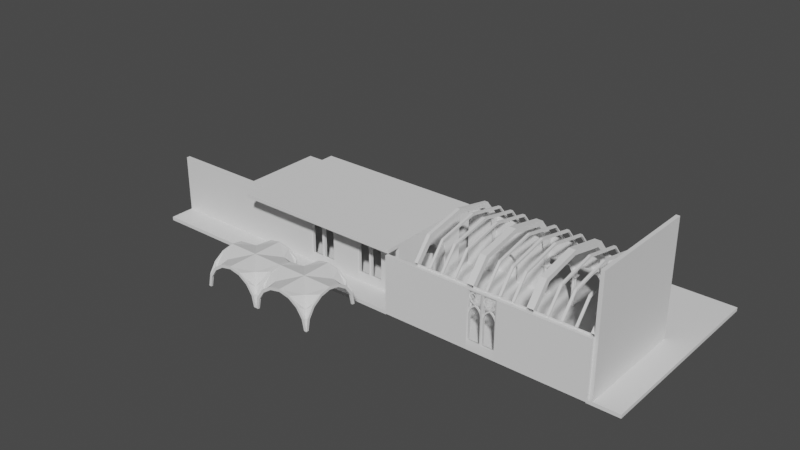 # Source: Kastel.blend  (saved by Blender 2.93.20; exported with 4.5.12 LTS)
import bpy
from mathutils import Matrix  # noqa: F401  (used for matrix-valued properties, if any)

bpy.ops.wm.read_factory_settings(use_empty=True)
scene = bpy.context.scene
scene.name = 'Scene'

# ---- collections
col_modular = bpy.data.collections.new('Modular'); scene.collection.children.link(col_modular)
col_export = bpy.data.collections.new('Export'); col_modular.children.link(col_export)
col_testing = bpy.data.collections.new('Testing'); col_modular.children.link(col_testing)
col_ref = bpy.data.collections.new('Ref'); scene.collection.children.link(col_ref)

# ---- images (referenced by path relative to the original .blend; pixels are not part of the script)
import os
ASSET_DIR = os.environ.get("B2B_ASSET_DIR", "")  # directory of the original .blend (textures are referenced by path, not embedded)
HERE = os.path.dirname(os.path.abspath(__file__))  # packed textures are extracted next to this script under _unpacked/

def load_image(name, relpath, width, height, colorspace="sRGB"):
    """Load a texture the original file referenced (path relative to the .blend, or extracted next to this script)."""
    p = next((c for c in (os.path.join(HERE, relpath), os.path.join(ASSET_DIR, relpath)) if relpath and os.path.exists(c)), "")
    if p:
        img = bpy.data.images.load(p, check_existing=True)
        img.name = name
    else:  # same state as the original file: an image datablock whose file is absent (Cycles renders it pink)
        img = bpy.data.images.new(name, width, height)
        img.source = "FILE"
        img.filepath = "//" + (relpath or name)
    img.colorspace_settings.name = colorspace
    return img
img_abandoned_slipway_8k_hdr = load_image('abandoned_slipway_8k.hdr', 'abandoned_slipway_8k.hdr', 1024, 1024, 'Linear Rec.709')

# ---- node groups
ng_auto_smooth = bpy.data.node_groups.new('Auto Smooth', 'GeometryNodeTree')
_s = ng_auto_smooth.interface.new_socket(name='Geometry', in_out='OUTPUT', socket_type='NodeSocketGeometry')
_s = ng_auto_smooth.interface.new_socket(name='Geometry', in_out='INPUT', socket_type='NodeSocketGeometry')
_s = ng_auto_smooth.interface.new_socket(name='Angle', in_out='INPUT', socket_type='NodeSocketFloat')
_s.subtype = 'ANGLE'
_s.min_value = 0.0
_s.max_value = 3.142
ng_auto_smooth.is_modifier = True
_N = ng_auto_smooth.nodes; _L = ng_auto_smooth.links
n0 = _N.new('NodeGroupOutput'); n0.name = 'Group Output'; n0.location = (480, -100)
n1 = _N.new('NodeGroupInput'); n1.name = 'Group Input'; n1.location = (-420, -300)
n2 = _N.new('NodeGroupInput'); n2.name = 'Group Input.001'; n2.location = (-60, -100)
n3 = _N.new('GeometryNodeSetShadeSmooth'); n3.name = 'Set Shade Smooth'; n3.location = (120, -100)
n3.domain = 'EDGE'
n4 = _N.new('GeometryNodeSetShadeSmooth'); n4.name = 'Set Shade Smooth.001'; n4.location = (300, -100)
n5 = _N.new('GeometryNodeInputMeshEdgeAngle'); n5.name = 'Edge Angle'; n5.location = (-420, -220)
n6 = _N.new('GeometryNodeInputEdgeSmooth'); n6.name = 'Is Edge Smooth'; n6.location = (-60, -160)
n7 = _N.new('GeometryNodeInputShadeSmooth'); n7.name = 'Is Face Smooth'; n7.location = (-240, -340)
n8 = _N.new('FunctionNodeBooleanMath'); n8.name = 'Boolean Math'; n8.location = (-60, -220)
n9 = _N.new('FunctionNodeCompare'); n9.name = 'Compare'; n9.location = (-240, -180)
n9.operation = 'LESS_EQUAL'
_L.new(n5.outputs[0], n9.inputs[0])
_L.new(n4.outputs[0], n0.inputs[0])
_L.new(n1.outputs[1], n9.inputs[1])
_L.new(n9.outputs[0], n8.inputs[0])
_L.new(n7.outputs[0], n8.inputs[1])
_L.new(n2.outputs[0], n3.inputs[0])
_L.new(n6.outputs[0], n3.inputs[1])
_L.new(n3.outputs[0], n4.inputs[0])
_L.new(n8.outputs[0], n3.inputs[2])
n0.is_active_output = True

# ---- world
world_world = bpy.data.worlds.new('World'); scene.world = world_world
world_world.use_nodes = True; world_world.node_tree.nodes.clear()
_N = world_world.node_tree.nodes; _L = world_world.node_tree.links
n0 = _N.new('ShaderNodeMapping'); n0.name = 'Mapping'; n0.location = (27, 394)
n0.inputs[2].default_value = (-1.571, 0.0, 0.0)
n1 = _N.new('ShaderNodeTexCoord'); n1.name = 'Texture Coordinate'; n1.location = (-270, 355)
n2 = _N.new('ShaderNodeOutputWorld'); n2.name = 'World Output'; n2.location = (794, 319)
n3 = _N.new('ShaderNodeBackground'); n3.name = 'Background'; n3.location = (574, 296)
n3.inputs[0].default_value = (0.05509, 0.05509, 0.05509, 1.0)
n4 = _N.new('ShaderNodeTexImage'); n4.name = 'Image Texture'; n4.location = (247, 321)
n4.image = img_abandoned_slipway_8k_hdr
_L.new(n0.outputs[0], n4.inputs[0])
_L.new(n1.outputs[0], n0.inputs[0])
_L.new(n3.outputs[0], n2.inputs[0])
n2.is_active_output = True
world_world.use_sun_shadow = False
world_world.sun_shadow_jitter_overblur = 0.0

# ---- meshes
me_cube = bpy.data.meshes.new('Cube')
me_cube.from_pydata([(-1.0, -1.0, -0.25), (-1.0, -1.0, 0.0), (-1.0, 1.0, -0.25), (-1.0, 1.0, 0.0), (1.0, -1.0, -0.25), (1.0, -1.0, 0.0), (1.0, 1.0, -0.25), (1.0, 1.0, 0.0)], [], [(0, 1, 3, 2), (2, 3, 7, 6), (6, 7, 5, 4), (4, 5, 1, 0), (2, 6, 4, 0), (7, 3, 1, 5)])
_uv = me_cube.uv_layers.new(name='UVMap')
_uv.uv.foreach_set('vector', [0.375, 0.0, 0.625, 0.0, 0.625, 0.25, 0.375, 0.25, 0.375, 0.25, 0.625, 0.25, 0.625, 0.5, 0.375, 0.5, 0.375, 0.5, 0.625, 0.5, 0.625, 0.75, 0.375, 0.75, 0.375, 0.75, 0.625, 0.75, 0.625, 1.0, 0.375, 1.0, 0.125, 0.5, 0.375, 0.5, 0.375, 0.75, 0.125, 0.75, 0.625, 0.5, 0.875, 0.5, 0.875, 0.75, 0.625, 0.75])
me_cube.use_remesh_fix_poles = True
me_cube.use_remesh_preserve_attributes = False
me_cube.update()
me_cube_001 = bpy.data.meshes.new('Cube.001')
me_cube_001.from_pydata([(-1.0, 0.0, -0.25), (-1.0, 0.0, 0.0), (-1.0, 2.0, -0.25), (-1.0, 2.0, 0.0), (1.0, 0.0, -0.25), (1.0, 0.0, 0.0), (1.0, 2.0, -0.25), (1.0, 2.0, 0.0)], [], [(0, 1, 3, 2), (2, 3, 7, 6), (6, 7, 5, 4), (4, 5, 1, 0), (2, 6, 4, 0), (7, 3, 1, 5)])
_uv = me_cube_001.uv_layers.new(name='UVMap')
_uv.uv.foreach_set('vector', [0.375, 0.0, 0.625, 0.0, 0.625, 0.25, 0.375, 0.25, 0.375, 0.25, 0.625, 0.25, 0.625, 0.5, 0.375, 0.5, 0.375, 0.5, 0.625, 0.5, 0.625, 0.75, 0.375, 0.75, 0.375, 0.75, 0.625, 0.75, 0.625, 1.0, 0.375, 1.0, 0.125, 0.5, 0.375, 0.5, 0.375, 0.75, 0.125, 0.75, 0.625, 0.5, 0.875, 0.5, 0.875, 0.75, 0.625, 0.75])
me_cube_001.use_remesh_fix_poles = True
me_cube_001.use_remesh_preserve_attributes = False
me_cube_001.update()
me_circle_001 = bpy.data.meshes.new('Circle.001')
me_circle_001.from_pydata([(0.0, 4.0, 0.5), (1.663, 2.689, 0.5), (1.8, 2.0, 0.5), (0.0, 3.8, 0.5), (2.0, 2.0, 0.5), (2.0, 2.765, 0.5), (1.414, 3.414, 0.5), (0.7654, 3.848, 0.5), (1.273, 3.273, 0.5), (0.6888, 3.663, 0.5), (0.0, 4.0, -0.5), (1.663, 2.689, -0.5), (1.8, 2.0, -0.5), (0.0, 3.8, -0.5), (2.0, 2.0, -0.5), (2.0, 2.765, -0.5), (1.414, 3.414, -0.5), (0.7654, 3.848, -0.5), (1.273, 3.273, -0.5), (0.6888, 3.663, -0.5), (0.0, 4.0, -1.192e-07), (1.414, 3.414, -1.192e-07), (0.7654, 3.848, -1.192e-07), (2.0, 2.765, -8.941e-08), (2.0, 4.0, -1.192e-07), (0.0, 6.0, -1.775e-07), (2.0, 6.0, -2.967e-07), (1.0, 6.0, -2.967e-07), (1.8, 2.344, 0.5), (2.0, 2.383, 0.5), (1.8, 2.344, -0.5), (2.0, 2.383, -0.5)], [], [(0, 3, 9, 7), (6, 8, 1, 5), (7, 9, 8, 6), (29, 28, 2, 4), (10, 17, 19, 13), (16, 15, 11, 18), (17, 16, 18, 19), (31, 14, 12, 30), (3, 13, 19, 9), (29, 31, 15, 23, 5), (9, 19, 18, 8), (5, 23, 15, 16, 6), (8, 18, 11, 1), (6, 16, 17, 7), (28, 30, 12, 2), (7, 17, 10, 0), (2, 12, 14, 4), (22, 21, 24), (21, 23, 24), (20, 22, 27, 25), (22, 24, 26, 27), (1, 11, 30, 28), (4, 14, 31, 29), (15, 31, 30, 11), (5, 1, 28, 29)])
me_circle_001.polygons.foreach_set('use_smooth', [True] * 25)
_uv = me_circle_001.uv_layers.new(name='UVMap')
_uv.uv.foreach_set('vector', [0.0, 0.0, 0.0, 0.0, 0.0, 0.0, 0.0, 0.0, 0.0, 0.0, 0.0, 0.0, 0.0, 0.0, 0.0, 0.0, 0.0, 0.0, 0.0, 0.0, 0.0, 0.0, 0.0, 0.0, 0.0, 0.0, 0.0, 0.0, 0.0, 0.0, 0.0, 0.0, 0.0, 0.0, 0.0, 0.0, 0.0, 0.0, 0.0, 0.0, 0.0, 0.0, 0.0, 0.0, 0.0, 0.0, 0.0, 0.0, 0.0, 0.0, 0.0, 0.0, 0.0, 0.0, 0.0, 0.0, 0.0, 0.0, 0.0, 0.0, 0.0, 0.0, 0.0, 0.0, 0.0, 0.0, 0.0, 0.0, 0.0, 0.0, 0.0, 0.0, 0.0, 0.0, 0.0, 0.0, 0.0, 0.0, 0.0, 0.0, 0.0, 0.0, 0.0, 0.0, 0.0, 0.0, 0.0, 0.0, 0.0, 0.0, 0.0, 0.0, 0.0, 0.0, 0.0, 0.0, 0.0, 0.0, 0.0, 0.0, 0.0, 0.0, 0.0, 0.0, 0.0, 0.0, 0.0, 0.0, 0.0, 0.0, 0.0, 0.0, 0.0, 0.0, 0.0, 0.0, 0.0, 0.0, 0.0, 0.0, 0.0, 0.0, 0.0, 0.0, 0.0, 0.0, 0.0, 0.0, 0.0, 0.0, 0.0, 0.0, 0.0, 0.0, 0.0, 0.0, 0.0, 0.0, 0.0, 0.0, 0.0, 0.0, 0.0, 0.0, 0.0, 0.0, 0.0, 0.0, 0.0, 0.0, 0.0, 0.0, 0.0, 0.0, 0.0, 0.0, 0.0, 0.0, 0.0, 0.0, 0.0, 0.0, 0.0, 0.0, 0.0, 0.0, 0.0, 0.0, 0.0, 0.0, 0.0, 0.0, 0.0, 0.0, 0.0, 0.0, 0.0, 0.0, 0.0, 0.0, 0.0, 0.0, 0.0, 0.0, 0.0, 0.0, 0.0, 0.0, 0.0, 0.0, 0.0, 0.0, 0.0, 0.0, 0.0, 0.0, 0.0, 0.0, 0.0, 0.0])
me_circle_001.use_remesh_fix_poles = True
me_circle_001.use_remesh_preserve_attributes = False
me_circle_001.update()
me_cube_003 = bpy.data.meshes.new('Cube.003')
me_cube_003.from_pydata([(-0.5, -0.5, -1.0), (-0.4001, -0.4001, -0.7157), (-0.5, 0.5, -1.0), (-0.4001, 0.4001, -0.7157), (0.5, -0.5, -1.0), (0.4001, -0.4001, -0.7157), (0.5, 0.5, -1.0), (0.4001, 0.4001, -0.7157), (-0.5, -0.5, -0.8301), (-0.5, 0.5, -0.8301), (0.5, 0.5, -0.8301), (0.5, -0.5, -0.8301), (-0.3841, -0.3841, 2.749), (-0.4417, -0.4417, 3.0), (-0.3841, 0.3841, 2.749), (-0.4417, 0.4417, 3.0), (0.3841, -0.3841, 2.749), (0.4417, -0.4417, 3.0), (0.3841, 0.3841, 2.749), (0.4417, 0.4417, 3.0), (-0.4417, -0.4417, 2.895), (-0.4417, 0.4417, 2.895), (0.4417, 0.4417, 2.895), (0.4417, -0.4417, 2.895), (8.5e-08, -0.00965, 3.0), (0.1321, -0.06435, 3.0), (0.1868, -0.1964, 3.0), (0.1321, -0.3285, 3.0), (8.5e-08, -0.3832, 3.0), (-0.1321, -0.3285, 3.0), (-0.1868, -0.1964, 3.0), (-0.1321, -0.06435, 3.0), (8.5e-08, -0.00965, -0.7157), (0.1321, -0.06435, -0.7157), (0.1868, -0.1964, -0.7157), (0.1321, -0.3285, -0.7157), (8.5e-08, -0.3832, -0.7157), (-0.1321, -0.3285, -0.7157), (-0.1868, -0.1964, -0.7157), (-0.1321, -0.06435, -0.7157), (8.5e-08, 0.00965, 3.0), (0.1321, 0.06435, 3.0), (0.1868, 0.1964, 3.0), (0.1321, 0.3285, 3.0), (8.5e-08, 0.3832, 3.0), (-0.1321, 0.3285, 3.0), (-0.1868, 0.1964, 3.0), (-0.1321, 0.06435, 3.0), (8.5e-08, 0.00965, -0.7157), (0.1321, 0.06435, -0.7157), (0.1868, 0.1964, -0.7157), (0.1321, 0.3285, -0.7157), (8.5e-08, 0.3832, -0.7157), (-0.1321, 0.3285, -0.7157), (-0.1868, 0.1964, -0.7157), (-0.1321, 0.06435, -0.7157)], [], [(0, 8, 9, 2), (2, 9, 10, 6), (6, 10, 11, 4), (4, 11, 8, 0), (2, 6, 4, 0), (7, 3, 1, 5), (1, 3, 9, 8), (3, 7, 10, 9), (7, 5, 11, 10), (5, 1, 8, 11), (20, 13, 15, 21), (21, 15, 19, 22), (22, 19, 17, 23), (23, 17, 13, 20), (14, 18, 16, 12), (19, 15, 13, 17), (16, 23, 20, 12), (18, 22, 23, 16), (14, 21, 22, 18), (12, 20, 21, 14), (32, 24, 25, 33), (33, 25, 26, 34), (34, 26, 27, 35), (35, 27, 28, 36), (36, 28, 29, 37), (37, 29, 30, 38), (25, 24, 31, 30, 29, 28, 27, 26), (38, 30, 31, 39), (39, 31, 24, 32), (48, 49, 41, 40), (49, 50, 42, 41), (50, 51, 43, 42), (51, 52, 44, 43), (52, 53, 45, 44), (53, 54, 46, 45), (41, 42, 43, 44, 45, 46, 47, 40), (54, 55, 47, 46), (55, 48, 40, 47)])
me_cube_003.polygons.foreach_set('use_smooth', [True] * 38)
_k = set([(1, 3), (1, 5), (3, 7), (5, 7), (8, 9), (8, 11), (9, 10), (10, 11), (20, 21), (20, 23), (21, 22), (22, 23)])
me_cube_003.attributes.new('sharp_edge', 'BOOLEAN', 'EDGE').data.foreach_set('value', [ (min(e.vertices), max(e.vertices)) in _k for e in me_cube_003.edges])
_uv = me_cube_003.uv_layers.new(name='UVMap')
_uv.uv.foreach_set('vector', [0.375, 0.0, 0.625, 0.0, 0.625, 0.25, 0.375, 0.25, 0.375, 0.25, 0.625, 0.25, 0.625, 0.5, 0.375, 0.5, 0.375, 0.5, 0.625, 0.5, 0.625, 0.75, 0.375, 0.75, 0.375, 0.75, 0.625, 0.75, 0.625, 1.0, 0.375, 1.0, 0.125, 0.5, 0.375, 0.5, 0.375, 0.75, 0.125, 0.75, 0.6614, 0.5364, 0.8386, 0.5364, 0.8386, 0.7136, 0.6614, 0.7136, 0.8386, 0.7136, 0.8386, 0.5364, 0.875, 0.5, 0.875, 0.75, 0.8386, 0.5364, 0.6614, 0.5364, 0.625, 0.5, 0.875, 0.5, 0.6614, 0.5364, 0.6614, 0.7136, 0.625, 0.75, 0.625, 0.5, 0.6614, 0.7136, 0.8386, 0.7136, 0.875, 0.75, 0.625, 0.75, 0.5201, 0.0, 0.625, 0.0, 0.625, 0.25, 0.5201, 0.25, 0.5201, 0.25, 0.625, 0.25, 0.625, 0.5, 0.5201, 0.5, 0.5201, 0.5, 0.625, 0.5, 0.625, 0.75, 0.5201, 0.75, 0.5201, 0.75, 0.625, 0.75, 0.625, 1.0, 0.5201, 1.0, 0.125, 0.5, 0.375, 0.5, 0.375, 0.75, 0.125, 0.75, 0.625, 0.5, 0.875, 0.5, 0.875, 0.75, 0.625, 0.75, 0.375, 0.75, 0.5201, 0.75, 0.5201, 1.0, 0.375, 1.0, 0.375, 0.5, 0.5201, 0.5, 0.5201, 0.75, 0.375, 0.75, 0.375, 0.25, 0.5201, 0.25, 0.5201, 0.5, 0.375, 0.5, 0.375, 0.0, 0.5201, 0.0, 0.5201, 0.25, 0.375, 0.25, 1.0, 0.5155, 1.0, 1.0, 0.875, 1.0, 0.875, 0.5155, 0.875, 0.5155, 0.875, 1.0, 0.75, 1.0, 0.75, 0.5155, 0.75, 0.5155, 0.75, 1.0, 0.625, 1.0, 0.625, 0.5155, 0.625, 0.5155, 0.625, 1.0, 0.5, 1.0, 0.5, 0.5155, 0.5, 0.5155, 0.5, 1.0, 0.375, 1.0, 0.375, 0.5155, 0.375, 0.5155, 0.375, 1.0, 0.25, 1.0, 0.25, 0.5155, 0.4197, 0.4197, 0.25, 0.49, 0.08029, 0.4197, 0.01, 0.25, 0.08029, 0.08029, 0.25, 0.01, 0.4197, 0.08029, 0.49, 0.25, 0.25, 0.5155, 0.25, 1.0, 0.125, 1.0, 0.125, 0.5155, 0.125, 0.5155, 0.125, 1.0, 0.0, 1.0, 0.0, 0.5155, 1.0, 0.5155, 0.875, 0.5155, 0.875, 1.0, 1.0, 1.0, 0.875, 0.5155, 0.75, 0.5155, 0.75, 1.0, 0.875, 1.0, 0.75, 0.5155, 0.625, 0.5155, 0.625, 1.0, 0.75, 1.0, 0.625, 0.5155, 0.5, 0.5155, 0.5, 1.0, 0.625, 1.0, 0.5, 0.5155, 0.375, 0.5155, 0.375, 1.0, 0.5, 1.0, 0.375, 0.5155, 0.25, 0.5155, 0.25, 1.0, 0.375, 1.0, 0.4197, 0.4197, 0.49, 0.25, 0.4197, 0.08029, 0.25, 0.01, 0.08029, 0.08029, 0.01, 0.25, 0.08029, 0.4197, 0.25, 0.49, 0.25, 0.5155, 0.125, 0.5155, 0.125, 1.0, 0.25, 1.0, 0.125, 0.5155, 0.0, 0.5155, 0.0, 1.0, 0.125, 1.0])
me_cube_003.use_remesh_fix_poles = True
me_cube_003.use_remesh_preserve_attributes = False
me_cube_003.update()
me_cylinder = bpy.data.meshes.new('Cylinder')
me_cylinder.from_pydata([(4.371e-08, 1.0, 1.0), (4.371e-08, 1.0, 0.0), (-1.0, 0.0, 0.0), (-0.7071, 0.7071, 0.0), (4.371e-08, 1.0, 0.8866), (-1.0, 0.0, 0.8866), (-0.7071, 0.7071, 0.8866), (7.451e-08, 0.9061, 0.8866), (5.96e-08, 0.9061, 1.0), (-0.6352, 0.6352, 1.0), (-0.9061, 0.0, 1.0), (-0.9061, 0.0, 0.8866), (-0.6352, 0.6352, 0.8866), (4.371e-08, 1.0, 0.04144), (-0.7071, 0.7071, 0.04144), (-1.0, 0.0, 0.04144), (-1.0, 0.0, 0.404), (-1.0, 0.0, 0.4825), (-0.7071, 0.7071, 0.404), (-0.7071, 0.7071, 0.4825), (4.371e-08, 1.0, 0.4825), (4.371e-08, 1.0, 0.404), (-0.07054, 1.0, 0.04144), (-0.7776, 0.7071, 0.04144), (-0.07054, 1.0, 0.8866), (-0.7776, 0.7071, 0.8866), (-1.071, 0.0, 0.8866), (-1.071, 0.0, 0.04144), (-1.071, 0.0, 0.404), (-0.7776, 0.7071, 0.4825), (-1.071, 0.0, 0.4825), (-0.7776, 0.7071, 0.404), (-0.07054, 1.0, 0.4825), (-0.07054, 1.0, 0.404), (1.0, 1.0, 0.9642), (1.0, 1.0, 1.0), (1.0, 0.974, 0.9642), (1.0, 0.974, 1.0), (-0.07054, 1.0, 1.0), (-0.7776, 0.7071, 1.0), (-1.071, 0.0, 1.0), (-0.07054, 1.0, 0.0), (-0.7776, 0.7071, 0.0), (-0.07054, 1.0, 0.6213), (-1.071, 0.0, 0.0), (-0.07054, 1.0, 0.2173), (-0.07054, 1.0, 0.1388), (-0.07054, 1.0, 0.7463)], [], [(6, 4, 7, 12), (2, 3, 14, 15), (17, 19, 29, 30), (11, 12, 9, 10), (12, 7, 8, 9), (5, 6, 12, 11), (7, 4, 34, 36), (6, 5, 26, 25), (13, 21, 33, 22), (19, 17, 16, 18), (20, 19, 18, 21), (4, 6, 25, 24), (3, 1, 13, 14), (19, 20, 32, 29), (20, 4, 24, 32), (14, 13, 22, 23), (21, 18, 31, 33), (15, 14, 23, 27), (18, 16, 28, 31), (34, 35, 37, 36), (0, 8, 37, 35), (4, 0, 35, 34), (8, 7, 36, 37), (24, 25, 39, 38), (25, 26, 40, 39), (29, 31, 28, 30), (32, 33, 31, 29), (23, 22, 41, 42), (22, 33, 46, 41), (24, 38, 47, 43), (33, 32, 45, 46), (32, 24, 43, 45), (27, 23, 42, 44), (10, 9, 39, 40), (9, 8, 38, 39), (0, 38, 8)])
_uv = me_cylinder.uv_layers.new(name='UVMap')
_uv.uv.foreach_set('vector', [0.125, 0.9716, 0.0, 0.9716, 0.0, 0.9716, 0.125, 0.9716, 0.25, 0.75, 0.125, 0.75, 0.125, 0.7604, 0.25, 0.7604, 0.25, 0.8706, 0.125, 0.8706, 0.125, 0.8706, 0.25, 0.8706, 0.25, 0.9716, 0.125, 0.9716, 0.125, 1.0, 0.25, 1.0, 0.125, 0.9716, 0.0, 0.9716, 0.0, 1.0, 0.125, 1.0, 0.25, 0.9716, 0.125, 0.9716, 0.125, 0.9716, 0.25, 0.9716, 0.0, 0.9716, 0.0, 0.9716, 0.0, 0.9716, 0.0, 0.9716, 0.125, 0.9716, 0.25, 0.9716, 0.25, 0.9716, 0.125, 0.9716, 0.0, 0.0, 0.0, 0.0, 0.0, 0.0, 0.0, 0.0, 0.125, 0.8706, 0.25, 0.8706, 0.25, 0.851, 0.125, 0.851, 0.0, 0.8706, 0.125, 0.8706, 0.125, 0.851, 0.0, 0.851, 0.0, 0.9716, 0.125, 0.9716, 0.125, 0.9716, 0.0, 0.9716, 0.125, 0.75, 0.0, 0.75, 0.0, 0.7604, 0.125, 0.7604, 0.125, 0.8706, 0.0, 0.8706, 0.0, 0.8706, 0.125, 0.8706, 0.0, 0.0, 0.0, 0.0, 0.0, 0.0, 0.0, 0.0, 0.125, 0.7604, 0.0, 0.7604, 0.0, 0.7604, 0.125, 0.7604, 0.0, 0.851, 0.125, 0.851, 0.125, 0.851, 0.0, 0.851, 0.25, 0.7604, 0.125, 0.7604, 0.125, 0.7604, 0.25, 0.7604, 0.125, 0.851, 0.25, 0.851, 0.25, 0.851, 0.125, 0.851, 0.0, 0.0, 0.0, 0.0, 0.0, 0.0, 0.0, 0.0, 0.0, 0.0, 0.0, 0.0, 0.0, 0.0, 0.0, 0.0, 0.0, 0.0, 0.0, 0.0, 0.0, 0.0, 0.0, 0.0, 0.0, 1.0, 0.0, 0.9716, 0.0, 0.9716, 0.0, 1.0, 0.0, 0.9716, 0.125, 0.9716, 0.125, 0.9716, 0.0, 0.9716, 0.125, 0.9716, 0.25, 0.9716, 0.25, 0.9716, 0.125, 0.9716, 0.125, 0.8706, 0.125, 0.851, 0.25, 0.851, 0.25, 0.8706, 0.0, 0.8706, 0.0, 0.851, 0.125, 0.851, 0.125, 0.8706, 0.125, 0.7604, 0.0, 0.7604, 0.0, 0.7604, 0.125, 0.7604, 0.0, 0.0, 0.0, 0.0, 0.0, 0.0, 0.0, 0.0, 0.0, 0.9716, 0.0, 0.9716, 0.0, 0.9716, 0.0, 0.9716, 0.0, 0.851, 0.0, 0.8706, 0.0, 0.8706, 0.0, 0.851, 0.0, 0.0, 0.0, 0.0, 0.0, 0.0, 0.0, 0.0, 0.25, 0.7604, 0.125, 0.7604, 0.125, 0.7604, 0.25, 0.7604, 0.25, 1.0, 0.125, 1.0, 0.125, 0.9716, 0.25, 0.9716, 0.125, 1.0, 0.0, 1.0, 0.0, 0.9716, 0.125, 0.9716, 0.0, 0.0, 0.0, 0.9716, 0.0, 1.0])
me_cylinder.use_remesh_fix_poles = True
me_cylinder.use_remesh_preserve_attributes = False
me_cylinder.update()
me_cube_015 = bpy.data.meshes.new('Cube.015')
me_cube_015.from_pydata([(-1.0, 0.0, -0.25), (-1.0, 0.0, 0.0), (-1.0, 2.0, -0.25), (-1.0, 2.0, 0.0), (1.0, 0.0, -0.25), (1.0, 0.0, 0.0), (1.0, 2.0, -0.25), (1.0, 2.0, 0.0)], [], [(0, 1, 3, 2), (2, 3, 7, 6), (6, 7, 5, 4), (4, 5, 1, 0), (2, 6, 4, 0), (7, 3, 1, 5)])
_uv = me_cube_015.uv_layers.new(name='UVMap')
_uv.uv.foreach_set('vector', [0.375, 0.0, 0.625, 0.0, 0.625, 0.25, 0.375, 0.25, 0.375, 0.25, 0.625, 0.25, 0.625, 0.5, 0.375, 0.5, 0.375, 0.5, 0.625, 0.5, 0.625, 0.75, 0.375, 0.75, 0.375, 0.75, 0.625, 0.75, 0.625, 1.0, 0.375, 1.0, 0.125, 0.5, 0.375, 0.5, 0.375, 0.75, 0.125, 0.75, 0.625, 0.5, 0.875, 0.5, 0.875, 0.75, 0.625, 0.75])
me_cube_015.use_remesh_fix_poles = True
me_cube_015.use_remesh_preserve_attributes = False
me_cube_015.update()
me_cube_017 = bpy.data.meshes.new('Cube.017')
me_cube_017.from_pydata([(2.0, 6.0, -8.742e-08), (2.0, 8.0, 0.0), (2.0, 0.0, 1.748e-07), (0.0, 6.0, -8.742e-08), (0.0, 8.0, 0.0), (1.865, 4.0, 5.261e-07), (1.723, 4.714, 4.01e-07), (1.319, 5.319, 2.148e-07), (0.7136, 5.723, -4.044e-09), (-8.151e-08, 5.865, -2.223e-07), (1.865, 0.0, 7.01e-07)], [], [(1, 4, 3, 0), (9, 8, 7, 6, 5, 10, 2, 0, 3)])
me_cube_017.polygons.foreach_set('use_smooth', [True] * 2)
_uv = me_cube_017.uv_layers.new(name='UVMap')
_uv.uv.foreach_set('vector', [0.625, 0.5, 0.75, 0.5, 0.75, 0.75, 0.625, 0.75, 0.0, 0.0, 0.0, 0.0, 0.0, 0.0, 0.0, 0.0, 0.0, 0.0, 0.0, 0.0, 0.0, 0.0, 0.625, 0.75, 0.75, 0.75])
me_cube_017.use_remesh_fix_poles = True
me_cube_017.use_remesh_preserve_attributes = False
me_cube_017.update()
me_cube_018 = bpy.data.meshes.new('Cube.018')
me_cube_018.from_pydata([(-3.576e-07, 4.0, 5.261e-07), (0.5462, 5.319, 2.148e-07), (1.151, 5.723, -4.044e-09), (-3.576e-07, 0.0, 7.01e-07), (0.1419, 4.714, 4.01e-07), (1.865, 5.865, -2.223e-07), (1.865, 0.0, 7.01e-07)], [], [(6, 5, 2, 1, 4, 0, 3)])
_uv = me_cube_018.uv_layers.new(name='UVMap')
_uv.uv.foreach_set('vector', [0.0, 0.0, 0.0, 0.0, 0.0, 0.0, 0.0, 0.0, 0.0, 0.0, 0.0, 0.0, 0.0, 0.0])
me_cube_018.use_remesh_fix_poles = True
me_cube_018.use_remesh_preserve_attributes = False
me_cube_018.update()
me_cube_019 = bpy.data.meshes.new('Cube.019')
me_cube_019.from_pydata([(-1.0, 0.0, -0.25), (-1.0, 0.0, 0.0), (-1.0, 2.0, -0.25), (-1.0, 2.0, 0.0), (1.0, 0.0, -0.25), (1.0, 0.0, 0.0), (1.0, 2.0, -0.25), (1.0, 2.0, 0.0)], [], [(0, 1, 3, 2), (2, 3, 7, 6), (6, 7, 5, 4), (4, 5, 1, 0), (2, 6, 4, 0), (7, 3, 1, 5)])
_uv = me_cube_019.uv_layers.new(name='UVMap')
_uv.uv.foreach_set('vector', [0.375, 0.0, 0.625, 0.0, 0.625, 0.25, 0.375, 0.25, 0.375, 0.25, 0.625, 0.25, 0.625, 0.5, 0.375, 0.5, 0.375, 0.5, 0.625, 0.5, 0.625, 0.75, 0.375, 0.75, 0.375, 0.75, 0.625, 0.75, 0.625, 1.0, 0.375, 1.0, 0.125, 0.5, 0.375, 0.5, 0.375, 0.75, 0.125, 0.75, 0.625, 0.5, 0.875, 0.5, 0.875, 0.75, 0.625, 0.75])
me_cube_019.use_remesh_fix_poles = True
me_cube_019.use_remesh_preserve_attributes = False
me_cube_019.update()
me_cube_020 = bpy.data.meshes.new('Cube.020')
me_cube_020.from_pydata([(-1.192e-07, 4.0, 5.261e-07), (-0.5462, 5.319, 2.148e-07), (-1.151, 5.723, -4.044e-09), (-1.192e-07, 2.842e-14, 7.01e-07), (-0.1419, 4.714, 4.01e-07), (-1.865, 5.865, -2.223e-07), (-1.865, 2.842e-14, 7.01e-07)], [], [(1, 2, 5, 6, 3, 0, 4)])
_uv = me_cube_020.uv_layers.new(name='UVMap')
_uv.uv.foreach_set('vector', [0.0, 0.0, 0.0, 0.0, 0.0, 0.0, 0.0, 0.0, 0.0, 0.0, 0.0, 0.0, 0.0, 0.0])
me_cube_020.use_remesh_fix_poles = True
me_cube_020.use_remesh_preserve_attributes = False
me_cube_020.update()
me_cube_023 = bpy.data.meshes.new('Cube.023')
me_cube_023.from_pydata([(-1.0, 0.0, -0.25), (-1.0, 0.0, 0.0), (-1.0, 2.0, -0.25), (-1.0, 2.0, 0.0), (1.0, 0.0, -0.25), (1.0, 0.0, 0.0), (1.0, 2.0, -0.25), (1.0, 2.0, 0.0)], [], [(0, 1, 3, 2), (2, 3, 7, 6), (6, 7, 5, 4), (4, 5, 1, 0), (2, 6, 4, 0), (7, 3, 1, 5)])
_uv = me_cube_023.uv_layers.new(name='UVMap')
_uv.uv.foreach_set('vector', [0.375, 0.0, 0.625, 0.0, 0.625, 0.25, 0.375, 0.25, 0.375, 0.25, 0.625, 0.25, 0.625, 0.5, 0.375, 0.5, 0.375, 0.5, 0.625, 0.5, 0.625, 0.75, 0.375, 0.75, 0.375, 0.75, 0.625, 0.75, 0.625, 1.0, 0.375, 1.0, 0.125, 0.5, 0.375, 0.5, 0.375, 0.75, 0.125, 0.75, 0.625, 0.5, 0.875, 0.5, 0.875, 0.75, 0.625, 0.75])
me_cube_023.use_remesh_fix_poles = True
me_cube_023.use_remesh_preserve_attributes = False
me_cube_023.update()
me_cube_021 = bpy.data.meshes.new('Cube.021')
me_cube_021.from_pydata([(1.0, 0.0, -0.25), (0.8877, 7.451e-09, 4.908e-09), (0.8877, 0.9852, 0.0), (0.0, 2.0, 0.0), (0.7654, 1.442, 0.0), (0.4419, 1.765, 0.0), (0.0, 2.0, -0.25), (1.0, 1.0, -0.25), (0.5, 1.866, -0.25), (0.866, 1.5, -0.25), (0.0, 1.854, 0.0), (0.8877, -4.486e-09, -0.5), (1.0, 0.0, 0.0), (1.0, 1.0, 0.0), (0.0, -1.194e-08, -0.5), (0.0, 1.854, -0.5), (0.7654, 1.442, -0.5), (0.8877, 0.9852, -0.5), (0.4419, 1.765, -0.5), (0.5, 1.866, 0.0), (0.866, 1.5, 0.0), (0.5, 2.0, -8.941e-08), (1.0, 1.5, -5.96e-08), (1.0, 2.0, -8.941e-08)], [], [(17, 16, 18, 15, 14, 11), (13, 7, 9, 20), (4, 5, 18, 16), (20, 9, 8, 19), (7, 13, 12, 0), (5, 10, 15, 18), (19, 8, 6, 3), (1, 2, 17, 11), (2, 4, 16, 17), (4, 2, 13, 20), (5, 4, 20, 19), (10, 5, 19, 3), (2, 1, 12, 13), (19, 20, 22, 21), (19, 21, 3), (20, 13, 22), (21, 22, 23)])
me_cube_021.polygons.foreach_set('use_smooth', [True] * 17)
_uv = me_cube_021.uv_layers.new(name='UVMap')
_uv.uv.foreach_set('vector', [0.639, 0.6268, 0.6543, 0.5698, 0.6948, 0.5293, 0.736, 0.5183, 0.736, 0.736, 0.639, 0.736, 0.625, 0.625, 0.375, 0.625, 0.375, 0.5625, 0.625, 0.5625, 0.6543, 0.5698, 0.6948, 0.5293, 0.6948, 0.5293, 0.6543, 0.5698, 0.625, 0.5625, 0.375, 0.5625, 0.375, 0.4375, 0.625, 0.4375, 0.375, 0.625, 0.625, 0.625, 0.625, 0.75, 0.375, 0.75, 0.6948, 0.5293, 0.736, 0.5183, 0.736, 0.5183, 0.6948, 0.5293, 0.625, 0.4375, 0.375, 0.4375, 0.375, 0.375, 0.625, 0.375, 0.639, 0.736, 0.639, 0.6268, 0.639, 0.6268, 0.639, 0.736, 0.639, 0.6268, 0.6543, 0.5698, 0.6543, 0.5698, 0.639, 0.6268, 0.6543, 0.5698, 0.639, 0.6268, 0.625, 0.625, 0.6417, 0.5625, 0.6948, 0.5293, 0.6543, 0.5698, 0.6417, 0.5625, 0.6875, 0.5167, 0.736, 0.5183, 0.6948, 0.5293, 0.6875, 0.5167, 0.75, 0.5, 0.639, 0.6268, 0.639, 0.736, 0.625, 0.75, 0.625, 0.625, 0.375, 0.4375, 0.375, 0.5625, 0.375, 0.5625, 0.375, 0.4375, 0.375, 0.4375, 0.375, 0.4375, 0.375, 0.375, 0.375, 0.5625, 0.375, 0.625, 0.375, 0.5625, 0.375, 0.4375, 0.375, 0.5625, 0.0, 0.0])
me_cube_021.use_remesh_fix_poles = True
me_cube_021.use_remesh_preserve_attributes = False
me_cube_021.update()
me_plane = bpy.data.meshes.new('Plane')
me_plane.from_pydata([(0.7071, 1.0, -0.2929), (0.3827, 1.0, -0.07612), (0.9159, 0.9159, -0.7008), (0.0, 1.0, 0.0), (0.5817, 0.5817, -0.1517), (0.825, 0.8145, -0.4279), (0.0, 0.0, -1.192e-07), (1.0, 0.9239, -0.6173), (1.0, 0.7071, -0.2929), (1.0, 0.3827, -0.07612), (1.0, 0.0, -5.96e-08), (0.9239, 1.0, -0.6173), (1.0, 1.0, -0.9994), (0.842, 1.0, -0.6512), (0.3827, 0.9375, -0.07612), (0.0, 0.9375, 0.0), (1.0, 0.9375, -1.0), (0.7071, 1.0, -0.2929), (0.3827, 1.0, -0.07612), (0.3488, 0.9375, -0.158), (0.9131, 1.0, -1.0), (0.6444, 1.0, -0.3556), (0.9239, 0.9375, -0.6173), (0.0, 1.0, -0.08692), (0.3488, 1.0, -0.158), (0.6444, 0.9375, -0.3556), (0.0, 1.0, 0.0), (0.7071, 0.9375, -0.2929), (0.9239, 1.0, -0.6173), (0.842, 0.9375, -0.6512), (0.9131, 0.9375, -1.0), (0.0, 0.9375, -0.08692), (1.0, 1.0, -1.0), (0.9362, 0.842, -0.6512), (1.0, 0.3827, -0.07612), (1.0, 0.0, -5.96e-08), (1.0, 1.0, -1.0), (0.9362, 0.7071, -0.2929), (0.9362, 0.3827, -0.07612), (1.0, 0.3488, -0.158), (0.9362, 0.9131, -1.0), (0.9362, 0.6444, -0.3556), (1.0, 0.9239, -0.6173), (0.9362, 0.0, -0.08692), (0.9362, 0.3488, -0.158), (1.0, 0.6444, -0.3556), (0.9362, 0.0, -5.96e-08), (1.0, 0.7071, -0.2929), (0.9362, 0.9239, -0.6173), (1.0, 0.842, -0.6512), (1.0, 0.9131, -1.0), (1.0, 0.0, -0.08692), (0.9362, 1.0, -1.0)], [], [(3, 1, 4, 6), (4, 9, 10, 6), (1, 0, 5, 4), (12, 7, 2), (5, 8, 9, 4), (2, 7, 8, 5), (0, 11, 2, 5), (11, 12, 2), (22, 16, 32, 28), (27, 14, 19, 25), (17, 27, 22, 28), (20, 30, 29, 13), (28, 32, 20, 13), (24, 21, 25, 19), (21, 13, 29, 25), (23, 24, 19, 31), (22, 27, 25, 29), (26, 18, 24, 23), (30, 16, 32, 20), (18, 17, 21, 24), (18, 14, 27, 17), (26, 15, 14, 18), (17, 28, 13, 21), (30, 16, 22, 29), (14, 15, 31, 19), (42, 36, 52, 48), (47, 34, 39, 45), (37, 47, 42, 48), (40, 50, 49, 33), (48, 52, 40, 33), (44, 41, 45, 39), (41, 33, 49, 45), (43, 44, 39, 51), (42, 47, 45, 49), (46, 38, 44, 43), (50, 36, 52, 40), (38, 37, 41, 44), (38, 34, 47, 37), (46, 35, 34, 38), (37, 48, 33, 41), (50, 36, 42, 49), (34, 35, 51, 39)])
_uv = me_plane.uv_layers.new(name='UVMap')
_uv.uv.foreach_set('vector', [0.0, 0.0, 0.0, 0.0, 0.0, 0.0, 0.0, 0.0, 0.0, 0.0, 0.0, 0.0, 0.0, 0.0, 0.0, 0.0, 0.0, 0.0, 0.0, 0.0, 0.0, 0.0, 0.0, 0.0, 0.0, 0.0, 0.0, 0.0, 0.0, 0.0, 0.0, 0.0, 0.0, 0.0, 0.0, 0.0, 0.0, 0.0, 0.0, 0.0, 0.0, 0.0, 0.0, 0.0, 0.0, 0.0, 0.0, 0.0, 0.0, 0.0, 0.0, 0.0, 0.0, 0.0, 0.0, 0.0, 0.0, 0.0, 0.0, 0.0, 0.0, 0.0, 0.0, 0.0, 0.0, 0.0, 0.0, 0.0, 0.0, 0.0, 0.0, 0.0, 0.0, 0.0, 0.0, 0.0, 0.0, 0.0, 0.0, 0.0, 0.0, 0.0, 0.0, 0.0, 0.0, 0.0, 0.0, 0.0, 0.0, 0.0, 0.0, 0.0, 0.0, 0.0, 0.0, 0.0, 0.0, 0.0, 0.0, 0.0, 0.0, 0.0, 0.0, 0.0, 0.0, 0.0, 0.0, 0.0, 0.0, 0.0, 0.0, 0.0, 0.0, 0.0, 0.0, 0.0, 0.0, 0.0, 0.0, 0.0, 0.0, 0.0, 0.0, 0.0, 0.0, 0.0, 0.0, 0.0, 0.0, 0.0, 0.0, 0.0, 0.0, 0.0, 0.0, 0.0, 0.0, 0.0, 0.0, 0.0, 0.0, 0.0, 0.0, 0.0, 0.0, 0.0, 0.0, 0.0, 0.0, 0.0, 0.0, 0.0, 0.0, 0.0, 0.0, 0.0, 0.0, 0.0, 0.0, 0.0, 0.0, 0.0, 0.0, 0.0, 0.0, 0.0, 0.0, 0.0, 0.0, 0.0, 0.0, 0.0, 0.0, 0.0, 0.0, 0.0, 0.0, 0.0, 0.0, 0.0, 0.0, 0.0, 0.0, 0.0, 0.0, 0.0, 0.0, 0.0, 0.0, 0.0, 0.0, 0.0, 0.0, 0.0, 0.0, 0.0, 0.0, 0.0, 0.0, 0.0, 0.0, 0.0, 0.0, 0.0, 0.0, 0.0, 0.0, 0.0, 0.0, 0.0, 0.0, 0.0, 0.0, 0.0, 0.0, 0.0, 0.0, 0.0, 0.0, 0.0, 0.0, 0.0, 0.0, 0.0, 0.0, 0.0, 0.0, 0.0, 0.0, 0.0, 0.0, 0.0, 0.0, 0.0, 0.0, 0.0, 0.0, 0.0, 0.0, 0.0, 0.0, 0.0, 0.0, 0.0, 0.0, 0.0, 0.0, 0.0, 0.0, 0.0, 0.0, 0.0, 0.0, 0.0, 0.0, 0.0, 0.0, 0.0, 0.0, 0.0, 0.0, 0.0, 0.0, 0.0, 0.0, 0.0, 0.0, 0.0, 0.0, 0.0, 0.0, 0.0, 0.0, 0.0, 0.0, 0.0, 0.0, 0.0, 0.0, 0.0, 0.0, 0.0, 0.0, 0.0, 0.0, 0.0, 0.0, 0.0, 0.0, 0.0, 0.0, 0.0, 0.0, 0.0, 0.0, 0.0, 0.0, 0.0, 0.0, 0.0, 0.0, 0.0, 0.0, 0.0, 0.0, 0.0, 0.0, 0.0, 0.0, 0.0, 0.0, 0.0, 0.0, 0.0, 0.0, 0.0, 0.0, 0.0, 0.0, 0.0, 0.0, 0.0, 0.0, 0.0, 0.0, 0.0, 0.0, 0.0, 0.0, 0.0, 0.0, 0.0])
me_plane.use_remesh_fix_poles = True
me_plane.use_remesh_preserve_attributes = False
me_plane.update()
me_cube_027 = bpy.data.meshes.new('Cube.027')
me_cube_027.from_pydata([(-1.0, -1.0, 0.0), (-1.0, -1.0, 0.25), (-1.0, 1.0, 0.0), (-1.0, 1.0, 0.25), (1.0, -1.0, 0.0), (1.0, -1.0, 0.25), (1.0, 1.0, 0.0), (1.0, 1.0, 0.25)], [], [(0, 1, 3, 2), (2, 3, 7, 6), (6, 7, 5, 4), (4, 5, 1, 0), (2, 6, 4, 0), (7, 3, 1, 5)])
_uv = me_cube_027.uv_layers.new(name='UVMap')
_uv.uv.foreach_set('vector', [0.375, 0.0, 0.625, 0.0, 0.625, 0.25, 0.375, 0.25, 0.375, 0.25, 0.625, 0.25, 0.625, 0.5, 0.375, 0.5, 0.375, 0.5, 0.625, 0.5, 0.625, 0.75, 0.375, 0.75, 0.375, 0.75, 0.625, 0.75, 0.625, 1.0, 0.375, 1.0, 0.125, 0.5, 0.375, 0.5, 0.375, 0.75, 0.125, 0.75, 0.625, 0.5, 0.875, 0.5, 0.875, 0.75, 0.625, 0.75])
me_cube_027.use_remesh_fix_poles = True
me_cube_027.use_remesh_preserve_attributes = False
me_cube_027.update()
me_cube_028 = bpy.data.meshes.new('Cube.028')
me_cube_028.from_pydata([(1.0, 0.0, -0.25), (1.0, 0.0, 0.0), (1.0, 4.0, -0.25), (0.911, 3.911, 0.0), (0.993, 2.368, -0.07782), (0.0, 4.0, 0.0), (0.0, 4.0, -0.25), (0.0, 0.0, 0.0), (0.0, 0.0, -0.25), (0.005588, 2.368, -0.07782), (0.04317, 2.59, -0.07782), (0.1502, 2.794, -0.07782), (0.3103, 2.956, -0.07782), (0.4993, 3.078, -0.07782), (0.6882, 2.956, -0.07782), (0.8484, 2.794, -0.07782), (0.9554, 2.59, -0.07782), (0.0, 0.481, -1.179e-08), (0.0, 0.5978, -0.25), (0.911, 0.57, -1.179e-08), (1.0, 0.5978, -0.25), (0.08895, 3.911, 0.0), (0.08895, 0.57, -1.179e-08), (1.0, 4.0, 0.0), (1.0, 0.481, -1.179e-08), (0.08895, 3.911, -0.2137), (0.08895, 0.6868, -0.2137), (0.911, 3.911, -0.2137), (0.911, 0.6868, -0.2137), (0.993, 2.368, -0.1725), (0.005588, 2.368, -0.1725), (0.04317, 2.59, -0.1725), (0.1502, 2.794, -0.1725), (0.3103, 2.956, -0.1725), (0.4993, 3.078, -0.1725), (0.6882, 2.956, -0.1725), (0.8484, 2.794, -0.1725), (0.9554, 2.59, -0.1725), (0.9165, 2.376, -0.07782), (0.08203, 2.376, -0.07782), (0.1424, 2.563, -0.07782), (0.2261, 2.735, -0.07782), (0.3514, 2.874, -0.07782), (0.4993, 2.97, -0.07782), (0.6471, 2.874, -0.07782), (0.7724, 2.735, -0.07782), (0.8562, 2.563, -0.07782), (0.9165, 2.376, -0.1725), (0.08203, 2.376, -0.1725), (0.1424, 2.563, -0.1725), (0.2261, 2.735, -0.1725), (0.3514, 2.874, -0.1725), (0.4993, 2.97, -0.1725), (0.6471, 2.874, -0.1725), (0.7724, 2.735, -0.1725), (0.8562, 2.563, -0.1725), (0.797, 3.791, -0.09003), (0.8225, 3.36, -0.1246), (0.6604, 3.883, -0.09003), (0.6331, 3.17, -0.1246), (0.4993, 3.144, -0.1246), (0.4993, 3.915, -0.09003), (0.2519, 3.246, -0.1246), (0.3381, 3.883, -0.09003), (0.1495, 3.494, -0.1246), (0.1761, 3.627, -0.1246), (0.2519, 3.741, -0.1246), (0.1102, 3.332, -0.09003), (0.3381, 3.105, -0.09003), (0.797, 3.196, -0.09003), (0.9204, 3.494, -0.09003), (0.8225, 3.627, -0.1246), (0.8883, 3.655, -0.09003), (0.7466, 3.246, -0.1246), (0.2015, 3.791, -0.09003), (0.1102, 3.655, -0.09003), (0.3654, 3.17, -0.1246), (0.07817, 3.494, -0.09003), (0.1761, 3.36, -0.1246), (0.2015, 3.196, -0.09003), (0.4993, 3.072, -0.09003), (0.6604, 3.105, -0.09003), (0.3654, 3.817, -0.1246), (0.4993, 3.843, -0.1246), (0.6331, 3.817, -0.1246), (0.7466, 3.741, -0.1246), (0.8883, 3.332, -0.09003), (0.4993, 3.144, -0.1603), (0.6331, 3.17, -0.1603), (0.1761, 3.627, -0.1603), (0.1495, 3.494, -0.1603), (0.2519, 3.741, -0.1603), (0.4993, 3.843, -0.1603), (0.4993, 3.915, -0.1603), (0.7466, 3.246, -0.1603), (0.797, 3.196, -0.1603), (0.8225, 3.627, -0.1603), (0.8883, 3.655, -0.1603), (0.8225, 3.36, -0.1603), (0.8883, 3.332, -0.1603), (0.9204, 3.494, -0.1603), (0.8491, 3.494, -0.1603), (0.3654, 3.817, -0.1603), (0.3381, 3.883, -0.1603), (0.6604, 3.105, -0.1603), (0.2015, 3.791, -0.1603), (0.1761, 3.36, -0.1603), (0.1102, 3.332, -0.1603), (0.1102, 3.655, -0.1603), (0.07817, 3.494, -0.1603), (0.2519, 3.246, -0.1603), (0.2015, 3.196, -0.1603), (0.7466, 3.741, -0.1603), (0.797, 3.791, -0.1603), (0.6604, 3.883, -0.1603), (0.6331, 3.817, -0.1603), (0.3654, 3.17, -0.1603), (0.3381, 3.105, -0.1603), (0.4993, 3.072, -0.1603), (0.4993, 3.898, -0.08326), (0.7854, 3.207, -0.08326), (0.8732, 3.648, -0.08326), (0.8732, 3.339, -0.08326), (0.904, 3.494, -0.08326), (0.3444, 3.867, -0.08326), (0.6541, 3.12, -0.08326), (0.2131, 3.78, -0.08326), (0.1254, 3.339, -0.08326), (0.1254, 3.648, -0.08326), (0.09456, 3.494, -0.08326), (0.2131, 3.207, -0.08326), (0.7854, 3.78, -0.08326), (0.6541, 3.867, -0.08326), (0.3444, 3.12, -0.08326), (0.4993, 3.089, -0.08326), (0.8491, 3.494, -0.1246), (0.7111, 3.425, -0.1529), (0.7497, 3.462, -0.1529), (0.7497, 3.462, -0.1316), (0.7111, 3.425, -0.1316), (0.7412, 3.352, -0.1529), (0.795, 3.352, -0.1529), (0.795, 3.352, -0.1316), (0.7412, 3.352, -0.1316), (0.7117, 3.281, -0.1529), (0.7497, 3.243, -0.1529), (0.7497, 3.243, -0.1316), (0.7117, 3.281, -0.1316), (0.6404, 3.251, -0.1529), (0.6404, 3.197, -0.1529), (0.6404, 3.197, -0.1316), (0.6404, 3.251, -0.1316), (0.5685, 3.281, -0.1529), (0.531, 3.243, -0.1529), (0.531, 3.243, -0.1316), (0.5685, 3.281, -0.1316), (0.4315, 3.281, -0.1529), (0.469, 3.243, -0.1529), (0.469, 3.243, -0.1316), (0.4315, 3.281, -0.1316), (0.3596, 3.251, -0.1529), (0.3596, 3.197, -0.1529), (0.3596, 3.197, -0.1316), (0.3596, 3.251, -0.1316), (0.2883, 3.281, -0.1529), (0.2503, 3.243, -0.1529), (0.2503, 3.243, -0.1316), (0.2883, 3.281, -0.1316), (0.2588, 3.352, -0.1529), (0.205, 3.352, -0.1529), (0.205, 3.352, -0.1316), (0.2588, 3.352, -0.1316), (0.2889, 3.425, -0.1529), (0.2503, 3.462, -0.1529), (0.2503, 3.462, -0.1316), (0.2889, 3.425, -0.1316), (0.289, 3.562, -0.1529), (0.2502, 3.524, -0.1529), (0.2502, 3.524, -0.1316), (0.289, 3.562, -0.1316), (0.2588, 3.634, -0.1529), (0.205, 3.634, -0.1529), (0.205, 3.634, -0.1316), (0.2588, 3.634, -0.1316), (0.2883, 3.706, -0.1529), (0.2503, 3.744, -0.1529), (0.2503, 3.744, -0.1316), (0.2883, 3.706, -0.1316), (0.3596, 3.735, -0.1529), (0.3596, 3.789, -0.1529), (0.3596, 3.789, -0.1316), (0.3596, 3.735, -0.1316), (0.4315, 3.705, -0.1529), (0.469, 3.744, -0.1529), (0.469, 3.744, -0.1316), (0.4315, 3.705, -0.1316), (0.5685, 3.705, -0.1529), (0.531, 3.744, -0.1529), (0.531, 3.744, -0.1316), (0.5685, 3.705, -0.1316), (0.6404, 3.735, -0.1529), (0.6404, 3.789, -0.1529), (0.6404, 3.789, -0.1316), (0.6404, 3.735, -0.1316), (0.7117, 3.706, -0.1529), (0.7497, 3.744, -0.1529), (0.7497, 3.744, -0.1316), (0.7117, 3.706, -0.1316), (0.7412, 3.634, -0.1529), (0.795, 3.634, -0.1529), (0.795, 3.634, -0.1316), (0.7412, 3.634, -0.1316), (0.7111, 3.562, -0.1529), (0.7498, 3.524, -0.1529), (0.7498, 3.524, -0.1316), (0.7111, 3.562, -0.1316), (0.6339, 3.521, -0.1529), (0.634, 3.465, -0.1529), (0.6963, 3.507, -0.1529), (0.6964, 3.48, -0.1529), (0.6963, 3.507, -0.1316), (0.6964, 3.48, -0.1316), (0.6339, 3.521, -0.1316), (0.634, 3.465, -0.1316), (0.366, 3.465, -0.1529), (0.3661, 3.521, -0.1529), (0.3036, 3.48, -0.1529), (0.3037, 3.507, -0.1529), (0.3036, 3.48, -0.1316), (0.3037, 3.507, -0.1316), (0.366, 3.465, -0.1316), (0.3661, 3.521, -0.1316), (0.4723, 3.628, -0.1529), (0.5277, 3.628, -0.1529), (0.4864, 3.69, -0.1529), (0.5136, 3.69, -0.1529), (0.4864, 3.69, -0.1316), (0.5136, 3.69, -0.1316), (0.4723, 3.628, -0.1316), (0.5277, 3.628, -0.1316), (0.5277, 3.359, -0.1529), (0.4723, 3.359, -0.1529), (0.5136, 3.296, -0.1529), (0.4864, 3.296, -0.1529), (0.5136, 3.296, -0.1316), (0.4864, 3.296, -0.1316), (0.5277, 3.359, -0.1316), (0.4723, 3.359, -0.1316)], [], [(6, 5, 23, 2), (0, 8, 18, 20), (22, 19, 28, 26), (17, 7, 1, 24), (20, 24, 1, 0), (0, 1, 7, 8), (2, 23, 24, 20), (10, 31, 30, 9), (22, 21, 5, 17), (3, 19, 24, 23), (21, 3, 23, 5), (4, 29, 37, 16), (19, 3, 27, 28), (3, 21, 25, 27), (21, 22, 26, 25), (15, 36, 35, 14), (13, 34, 33, 12), (11, 32, 31, 10), (16, 37, 36, 15), (14, 35, 34, 13), (12, 33, 32, 11), (40, 39, 48, 49), (38, 46, 55, 47), (45, 44, 53, 54), (43, 42, 51, 52), (41, 40, 49, 50), (46, 45, 54, 55), (44, 43, 52, 53), (42, 41, 50, 51), (37, 29, 47, 55), (14, 13, 43, 44), (9, 30, 48, 39), (15, 14, 44, 45), (31, 32, 50, 49), (16, 15, 45, 46), (32, 33, 51, 50), (4, 16, 46, 38), (10, 9, 39, 40), (33, 34, 52, 51), (29, 4, 38, 47), (11, 10, 40, 41), (34, 35, 53, 52), (30, 31, 49, 48), (35, 36, 54, 53), (12, 11, 41, 42), (36, 37, 55, 54), (13, 12, 42, 43), (119, 132, 58, 61), (120, 125, 81, 69), (121, 123, 70, 72), (124, 119, 61, 63), (122, 120, 69, 86), (131, 121, 72, 56), (123, 122, 86, 70), (126, 124, 63, 74), (125, 134, 80, 81), (127, 129, 77, 67), (128, 126, 74, 75), (130, 127, 67, 79), (129, 128, 75, 77), (133, 130, 79, 68), (132, 131, 56, 58), (134, 133, 68, 80), (92, 93, 114, 115), (94, 95, 104, 88), (96, 97, 100, 101), (102, 103, 93, 92), (98, 99, 95, 94), (112, 113, 97, 96), (101, 100, 99, 98), (91, 105, 103, 102), (88, 104, 118, 87), (106, 107, 109, 90), (89, 108, 105, 91), (110, 111, 107, 106), (90, 109, 108, 89), (116, 117, 111, 110), (115, 114, 113, 112), (74, 105, 108, 75), (70, 100, 97, 72), (75, 108, 109, 77), (72, 97, 113, 56), (80, 118, 104, 81), (63, 103, 105, 74), (135, 101, 98, 57), (77, 109, 107, 67), (57, 98, 94, 73), (67, 107, 111, 79), (73, 94, 88, 59), (59, 88, 87, 60), (79, 111, 117, 68), (60, 87, 116, 76), (64, 90, 89, 65), (68, 117, 118, 80), (76, 116, 110, 62), (65, 89, 91, 66), (81, 104, 95, 69), (62, 110, 106, 78), (69, 95, 99, 86), (82, 102, 92, 83), (78, 106, 90, 64), (86, 99, 100, 70), (83, 92, 115, 84), (66, 91, 102, 82), (56, 113, 114, 58), (84, 115, 112, 85), (85, 112, 96, 71), (58, 114, 93, 61), (61, 93, 103, 63), (60, 76, 133, 134), (84, 85, 131, 132), (76, 62, 130, 133), (64, 65, 128, 129), (62, 78, 127, 130), (65, 66, 126, 128), (78, 64, 129, 127), (59, 60, 134, 125), (66, 82, 124, 126), (135, 57, 122, 123), (85, 71, 121, 131), (57, 73, 120, 122), (82, 83, 119, 124), (71, 135, 123, 121), (73, 59, 125, 120), (83, 84, 132, 119), (71, 96, 101, 135), (24, 19, 22, 17), (138, 142, 141, 137), (137, 141, 140, 136), (144, 147, 143, 140), (142, 146, 145, 141), (141, 145, 144, 140), (148, 151, 147, 144), (139, 143, 142, 138), (146, 150, 149, 145), (145, 149, 148, 144), (152, 155, 151, 148), (143, 147, 146, 142), (150, 154, 153, 149), (149, 153, 152, 148), (160, 163, 159, 156), (147, 151, 150, 146), (243, 157, 156, 241), (241, 156, 159, 247), (151, 155, 154, 150), (154, 244, 242, 153), (245, 158, 157, 243), (247, 159, 158, 245), (158, 162, 161, 157), (157, 161, 160, 156), (164, 167, 163, 160), (155, 246, 244, 154), (162, 166, 165, 161), (161, 165, 164, 160), (168, 171, 167, 164), (159, 163, 162, 158), (166, 170, 169, 165), (165, 169, 168, 164), (172, 175, 171, 168), (163, 167, 166, 162), (170, 174, 173, 169), (169, 173, 172, 168), (180, 183, 179, 176), (167, 171, 170, 166), (227, 177, 176, 225), (225, 176, 179, 231), (238, 232, 233, 239), (171, 175, 174, 170), (174, 228, 226, 173), (229, 178, 177, 227), (231, 179, 178, 229), (178, 182, 181, 177), (177, 181, 180, 176), (184, 187, 183, 180), (175, 230, 228, 174), (182, 186, 185, 181), (181, 185, 184, 180), (188, 191, 187, 184), (179, 183, 182, 178), (186, 190, 189, 185), (185, 189, 188, 184), (192, 195, 191, 188), (183, 187, 186, 182), (190, 194, 193, 189), (189, 193, 192, 188), (200, 203, 199, 196), (187, 191, 190, 186), (235, 197, 196, 233), (233, 196, 199, 239), (246, 240, 241, 247), (191, 195, 194, 190), (194, 236, 234, 193), (237, 198, 197, 235), (239, 199, 198, 237), (198, 202, 201, 197), (197, 201, 200, 196), (204, 207, 203, 200), (195, 238, 236, 194), (202, 206, 205, 201), (201, 205, 204, 200), (208, 211, 207, 204), (199, 203, 202, 198), (206, 210, 209, 205), (205, 209, 208, 204), (212, 215, 211, 208), (203, 207, 206, 202), (210, 214, 213, 209), (209, 213, 212, 208), (222, 216, 217, 223), (207, 211, 210, 206), (219, 137, 136, 217), (217, 136, 139, 223), (230, 224, 225, 231), (211, 215, 214, 210), (214, 220, 218, 213), (221, 138, 137, 219), (223, 139, 138, 221), (218, 220, 221, 219), (216, 218, 219, 217), (216, 222, 215, 212), (215, 222, 220, 214), (213, 218, 216, 212), (226, 228, 229, 227), (224, 226, 227, 225), (224, 230, 175, 172), (220, 222, 223, 221), (173, 226, 224, 172), (234, 236, 237, 235), (232, 234, 235, 233), (232, 238, 195, 192), (228, 230, 231, 229), (193, 234, 232, 192), (242, 244, 245, 243), (240, 242, 243, 241), (240, 246, 155, 152), (236, 238, 239, 237), (153, 242, 240, 152), (140, 143, 139, 136), (244, 246, 247, 245), (2, 20, 28, 27), (20, 18, 26, 28), (18, 6, 25, 26), (6, 2, 27, 25), (87, 118, 117, 116)])
me_cube_028.polygons.foreach_set('use_smooth', [True] * 244)
_uv = me_cube_028.uv_layers.new(name='UVMap')
_uv.uv.foreach_set('vector', [0.375, 0.375, 0.625, 0.375, 0.625, 0.5, 0.375, 0.5, 0.375, 0.75, 0.25, 0.75, 0.25, 0.7368, 0.375, 0.7368, 0.625, 0.8291, 0.625, 0.7396, 0.625, 0.7396, 0.625, 0.8291, 0.625, 0.8486, 0.625, 0.875, 0.625, 0.75, 0.625, 0.7368, 0.375, 0.7368, 0.625, 0.7368, 0.625, 0.75, 0.375, 0.75, 0.375, 0.75, 0.625, 0.75, 0.625, 0.875, 0.375, 0.875, 0.375, 0.5, 0.625, 0.5, 0.625, 0.7368, 0.375, 0.7368, 0.0, 0.0, 0.0, 0.0, 0.0, 0.0, 0.0, 0.0, 0.625, 0.8291, 0.625, 0.3957, 0.625, 0.375, 0.625, 0.8486, 0.625, 0.496, 0.625, 0.7396, 0.625, 0.7368, 0.625, 0.5, 0.625, 0.3957, 0.625, 0.496, 0.625, 0.5, 0.625, 0.375, 0.0, 0.0, 0.0, 0.0, 0.0, 0.0, 0.0, 0.0, 0.625, 0.7396, 0.625, 0.496, 0.625, 0.496, 0.625, 0.7396, 0.625, 0.496, 0.625, 0.3957, 0.625, 0.3957, 0.625, 0.496, 0.625, 0.3957, 0.625, 0.8291, 0.625, 0.8291, 0.625, 0.3957, 0.0, 0.0, 0.0, 0.0, 0.0, 0.0, 0.0, 0.0, 0.0, 0.0, 0.0, 0.0, 0.0, 0.0, 0.0, 0.0, 0.0, 0.0, 0.0, 0.0, 0.0, 0.0, 0.0, 0.0, 0.0, 0.0, 0.0, 0.0, 0.0, 0.0, 0.0, 0.0, 0.0, 0.0, 0.0, 0.0, 0.0, 0.0, 0.0, 0.0, 0.0, 0.0, 0.0, 0.0, 0.0, 0.0, 0.0, 0.0, 0.0, 0.0, 0.0, 0.0, 0.0, 0.0, 0.0, 0.0, 0.0, 0.0, 0.0, 0.0, 0.0, 0.0, 0.0, 0.0, 0.0, 0.0, 0.0, 0.0, 0.0, 0.0, 0.0, 0.0, 0.0, 0.0, 0.0, 0.0, 0.0, 0.0, 0.0, 0.0, 0.0, 0.0, 0.0, 0.0, 0.0, 0.0, 0.0, 0.0, 0.0, 0.0, 0.0, 0.0, 0.0, 0.0, 0.0, 0.0, 0.0, 0.0, 0.0, 0.0, 0.0, 0.0, 0.0, 0.0, 0.0, 0.0, 0.0, 0.0, 0.0, 0.0, 0.0, 0.0, 0.0, 0.0, 0.0, 0.0, 0.0, 0.0, 0.0, 0.0, 0.0, 0.0, 0.0, 0.0, 0.0, 0.0, 0.0, 0.0, 0.0, 0.0, 0.0, 0.0, 0.0, 0.0, 0.0, 0.0, 0.0, 0.0, 0.0, 0.0, 0.0, 0.0, 0.0, 0.0, 0.0, 0.0, 0.0, 0.0, 0.0, 0.0, 0.0, 0.0, 0.0, 0.0, 0.0, 0.0, 0.0, 0.0, 0.0, 0.0, 0.0, 0.0, 0.0, 0.0, 0.0, 0.0, 0.0, 0.0, 0.0, 0.0, 0.0, 0.0, 0.0, 0.0, 0.0, 0.0, 0.0, 0.0, 0.0, 0.0, 0.0, 0.0, 0.0, 0.0, 0.0, 0.0, 0.0, 0.0, 0.0, 0.0, 0.0, 0.0, 0.0, 0.0, 0.0, 0.0, 0.0, 0.0, 0.0, 0.0, 0.0, 0.0, 0.0, 0.0, 0.0, 0.0, 0.0, 0.0, 0.0, 0.0, 0.0, 0.0, 0.0, 0.0, 0.0, 0.0, 0.0, 0.0, 0.0, 0.0, 0.0, 0.0, 0.0, 0.0, 0.0, 0.0, 0.0, 0.0, 0.0, 0.0, 0.0, 0.0, 0.0, 0.0, 0.0, 0.0, 0.0, 0.0, 0.0, 0.0, 0.0, 0.0, 0.0, 0.0, 0.0, 0.0, 0.0, 0.0, 0.0, 0.0, 0.0, 0.0, 0.0, 0.0, 0.0, 0.0, 0.0, 0.0, 0.0, 0.0, 0.0, 0.0, 0.0, 0.0, 0.0, 0.0, 0.0, 0.0, 0.0, 0.0, 0.0, 0.0, 0.0, 0.0, 0.0, 0.0, 0.0, 0.0, 0.0, 0.0, 0.0, 0.0, 0.0, 0.0, 0.0, 0.0, 0.0, 0.0, 0.0, 0.0, 0.0, 0.0, 0.0, 0.0, 0.0, 0.0, 0.0, 0.0, 0.0, 0.0, 0.0, 0.0, 0.0, 0.0, 0.0, 0.0, 0.0, 0.0, 0.0, 0.0, 0.0, 0.0, 0.0, 0.0, 0.0, 0.0, 0.0, 0.0, 0.0, 0.0, 0.0, 0.0, 0.0, 0.0, 0.0, 0.0, 0.0, 0.0, 0.0, 0.0, 0.0, 0.0, 0.0, 0.0, 0.0, 0.0, 0.0, 0.0, 0.0, 0.0, 0.0, 0.0, 0.0, 0.0, 0.0, 0.0, 0.0, 0.0, 0.0, 0.0, 0.0, 0.0, 0.0, 0.0, 0.0, 0.0, 0.0, 0.0, 0.0, 0.0, 0.0, 0.0, 0.0, 0.0, 0.0, 0.0, 0.0, 0.0, 0.0, 0.0, 0.0, 0.0, 0.0, 0.0, 0.0, 0.0, 0.0, 0.0, 0.0, 0.0, 0.0, 0.0, 0.0, 0.0, 0.0, 0.0, 0.0, 0.0, 0.0, 0.0, 0.0, 0.0, 0.0, 0.0, 0.0, 0.0, 0.0, 0.0, 0.0, 0.0, 0.0, 0.0, 0.0, 0.0, 0.0, 0.0, 0.0, 0.0, 0.0, 0.0, 0.0, 0.0, 0.0, 0.0, 0.0, 0.0, 0.0, 0.0, 0.0, 0.0, 0.0, 0.0, 0.0, 0.0, 0.0, 0.0, 0.0, 0.0, 0.0, 0.0, 0.0, 0.0, 0.0, 0.0, 0.0, 0.0, 0.0, 0.0, 0.0, 0.0, 0.0, 0.0, 0.0, 0.0, 0.0, 0.0, 0.0, 0.0, 0.0, 0.0, 0.0, 0.0, 0.0, 0.0, 0.0, 0.0, 0.0, 0.0, 0.0, 0.0, 0.0, 0.0, 0.0, 0.0, 0.0, 0.0, 0.0, 0.0, 0.0, 0.0, 0.0, 0.0, 0.0, 0.0, 0.0, 0.0, 0.0, 0.0, 0.0, 0.0, 0.0, 0.0, 0.0, 0.0, 0.0, 0.0, 0.0, 0.0, 0.0, 0.0, 0.0, 0.0, 0.0, 0.0, 0.0, 0.0, 0.0, 0.0, 0.0, 0.0, 0.0, 0.0, 0.0, 0.0, 0.0, 0.0, 0.0, 0.0, 0.0, 0.0, 0.0, 0.0, 0.0, 0.0, 0.0, 0.0, 0.0, 0.0, 0.0, 0.0, 0.0, 0.0, 0.0, 0.0, 0.0, 0.0, 0.0, 0.0, 0.0, 0.0, 0.0, 0.0, 0.0, 0.0, 0.0, 0.0, 0.0, 0.0, 0.0, 0.0, 0.0, 0.0, 0.0, 0.0, 0.0, 0.0, 0.0, 0.0, 0.0, 0.0, 0.0, 0.0, 0.0, 0.0, 0.0, 0.0, 0.0, 0.0, 0.0, 0.0, 0.0, 0.0, 0.0, 0.0, 0.0, 0.0, 0.0, 0.0, 0.0, 0.0, 0.0, 0.0, 0.0, 0.0, 0.0, 0.0, 0.0, 0.0, 0.0, 0.0, 0.0, 0.0, 0.0, 0.0, 0.0, 0.0, 0.0, 0.0, 0.0, 0.0, 0.0, 0.0, 0.0, 0.0, 0.0, 0.0, 0.0, 0.0, 0.0, 0.0, 0.0, 0.0, 0.0, 0.0, 0.0, 0.0, 0.0, 0.0, 0.0, 0.0, 0.0, 0.0, 0.0, 0.0, 0.0, 0.0, 0.0, 0.0, 0.0, 0.0, 0.0, 0.0, 0.0, 0.0, 0.0, 0.0, 0.0, 0.0, 0.0, 0.0, 0.0, 0.0, 0.0, 0.0, 0.0, 0.0, 0.0, 0.0, 0.0, 0.0, 0.0, 0.0, 0.0, 0.0, 0.0, 0.0, 0.0, 0.0, 0.0, 0.0, 0.0, 0.0, 0.0, 0.0, 0.0, 0.0, 0.0, 0.0, 0.0, 0.0, 0.0, 0.0, 0.0, 0.0, 0.0, 0.0, 0.0, 0.0, 0.0, 0.0, 0.0, 0.0, 0.0, 0.0, 0.0, 0.0, 0.0, 0.0, 0.0, 0.0, 0.0, 0.0, 0.0, 0.0, 0.0, 0.0, 0.0, 0.0, 0.0, 0.0, 0.0, 0.0, 0.0, 0.0, 0.0, 0.0, 0.0, 0.0, 0.0, 0.0, 0.0, 0.0, 0.0, 0.0, 0.0, 0.0, 0.0, 0.0, 0.0, 0.0, 0.0, 0.0, 0.0, 0.0, 0.0, 0.0, 0.0, 0.0, 0.0, 0.0, 0.0, 0.0, 0.0, 0.0, 0.0, 0.0, 0.0, 0.0, 0.0, 0.0, 0.0, 0.0, 0.0, 0.0, 0.0, 0.0, 0.0, 0.0, 0.0, 0.0, 0.0, 0.0, 0.0, 0.0, 0.0, 0.0, 0.0, 0.0, 0.0, 0.0, 0.0, 0.0, 0.0, 0.0, 0.0, 0.0, 0.0, 0.0, 0.0, 0.0, 0.0, 0.0, 0.0, 0.0, 0.0, 0.0, 0.0, 0.0, 0.0, 0.0, 0.0, 0.0, 0.0, 0.0, 0.0, 0.0, 0.0, 0.0, 0.0, 0.0, 0.0, 0.0, 0.0, 0.0, 0.0, 0.0, 0.0, 0.0, 0.0, 0.0, 0.0, 0.0, 0.0, 0.0, 0.0, 0.0, 0.0, 0.0, 0.0, 0.0, 0.0, 0.0, 0.0, 0.0, 0.0, 0.0, 0.0, 0.0, 0.0, 0.0, 0.0, 0.0, 0.0, 0.0, 0.0, 0.0, 0.0, 0.0, 0.0, 0.0, 0.0, 0.0, 0.0, 0.0, 0.0, 0.0, 0.0, 0.0, 0.0, 0.0, 0.0, 0.0, 0.0, 0.0, 0.0, 0.0, 0.0, 0.0, 0.0, 0.0, 0.0, 0.0, 0.0, 0.0, 0.0, 0.0, 0.0, 0.0, 0.0, 0.0, 0.0, 0.0, 0.0, 0.0, 0.0, 0.0, 0.0, 0.0, 0.0, 0.0, 0.0, 0.0, 0.0, 0.0, 0.0, 0.0, 0.0, 0.0, 0.0, 0.0, 0.0, 0.0, 0.0, 0.0, 0.0, 0.0, 0.0, 0.0, 0.0, 0.0, 0.0, 0.0, 0.0, 0.0, 0.0, 0.0, 0.0, 0.0, 0.625, 0.7368, 0.625, 0.7396, 0.625, 0.8291, 0.625, 0.8486, 0.0, 0.5, 0.04167, 0.5, 0.04167, 0.1667, 0.0, 0.1667, 0.0, 0.1667, 0.04167, 0.1667, 0.04167, 0.0, 0.0, 0.0, 0.08333, 1.0, 0.08333, 0.6667, 0.04167, 0.6667, 0.04167, 1.0, 0.04167, 0.5, 0.08333, 0.5, 0.08333, 0.1667, 0.04167, 0.1667, 0.04167, 0.1667, 0.08333, 0.1667, 0.08333, 0.0, 0.04167, 0.0, 0.125, 1.0, 0.125, 0.6667, 0.08333, 0.6667, 0.08333, 1.0, 0.0, 0.6667, 0.04167, 0.6667, 0.04167, 0.5, 0.0, 0.5, 0.08333, 0.5, 0.125, 0.5, 0.125, 0.1667, 0.08333, 0.1667, 0.08333, 0.1667, 0.125, 0.1667, 0.125, 0.0, 0.08333, 0.0, 0.1667, 1.0, 0.1667, 0.6667, 0.125, 0.6667, 0.125, 1.0, 0.04167, 0.6667, 0.08333, 0.6667, 0.08333, 0.5, 0.04167, 0.5, 0.125, 0.5, 0.1667, 0.5, 0.1667, 0.1667, 0.125, 0.1667, 0.125, 0.1667, 0.1667, 0.1667, 0.1667, 0.0, 0.125, 0.0, 0.2917, 1.0, 0.2917, 0.6667, 0.25, 0.6667, 0.25, 1.0, 0.08333, 0.6667, 0.125, 0.6667, 0.125, 0.5, 0.08333, 0.5, 0.2266, 0.1667, 0.25, 0.1667, 0.25, 0.0, 0.2201, 0.0, 0.2201, 1.0, 0.25, 1.0, 0.25, 0.6667, 0.2201, 0.6667, 0.125, 0.6667, 0.1667, 0.6667, 0.1667, 0.5, 0.125, 0.5, 0.1667, 0.5, 0.1901, 0.5, 0.1901, 0.1667, 0.1667, 0.1667, 0.2266, 0.5, 0.25, 0.5, 0.25, 0.1667, 0.2266, 0.1667, 0.2201, 0.6667, 0.25, 0.6667, 0.25, 0.5, 0.2266, 0.5, 0.25, 0.5, 0.2917, 0.5, 0.2917, 0.1667, 0.25, 0.1667, 0.25, 0.1667, 0.2917, 0.1667, 0.2917, 0.0, 0.25, 0.0, 0.3333, 1.0, 0.3333, 0.6667, 0.2917, 0.6667, 0.2917, 1.0, 0.1667, 0.6667, 0.1966, 0.6667, 0.1901, 0.5, 0.1667, 0.5, 0.2917, 0.5, 0.3333, 0.5, 0.3333, 0.1667, 0.2917, 0.1667, 0.2917, 0.1667, 0.3333, 0.1667, 0.3333, 0.0, 0.2917, 0.0, 0.375, 1.0, 0.375, 0.6667, 0.3333, 0.6667, 0.3333, 1.0, 0.25, 0.6667, 0.2917, 0.6667, 0.2917, 0.5, 0.25, 0.5, 0.3333, 0.5, 0.375, 0.5, 0.375, 0.1667, 0.3333, 0.1667, 0.3333, 0.1667, 0.375, 0.1667, 0.375, 0.0, 0.3333, 0.0, 0.4167, 1.0, 0.4167, 0.6667, 0.375, 0.6667, 0.375, 1.0, 0.2917, 0.6667, 0.3333, 0.6667, 0.3333, 0.5, 0.2917, 0.5, 0.375, 0.5, 0.4167, 0.5, 0.4167, 0.1667, 0.375, 0.1667, 0.375, 0.1667, 0.4167, 0.1667, 0.4167, 0.0, 0.375, 0.0, 0.5417, 1.0, 0.5417, 0.6667, 0.5, 0.6667, 0.5, 1.0, 0.3333, 0.6667, 0.375, 0.6667, 0.375, 0.5, 0.3333, 0.5, 0.4766, 0.1667, 0.5, 0.1667, 0.5, 0.0, 0.4701, 0.0, 0.4701, 1.0, 0.5, 1.0, 0.5, 0.6667, 0.4701, 0.6667, 0.6966, 0.6667, 0.6966, 1.0, 0.7201, 1.0, 0.7201, 0.6667, 0.375, 0.6667, 0.4167, 0.6667, 0.4167, 0.5, 0.375, 0.5, 0.4167, 0.5, 0.4401, 0.5, 0.4401, 0.1667, 0.4167, 0.1667, 0.4766, 0.5, 0.5, 0.5, 0.5, 0.1667, 0.4766, 0.1667, 0.4701, 0.6667, 0.5, 0.6667, 0.5, 0.5, 0.4766, 0.5, 0.5, 0.5, 0.5417, 0.5, 0.5417, 0.1667, 0.5, 0.1667, 0.5, 0.1667, 0.5417, 0.1667, 0.5417, 0.0, 0.5, 0.0, 0.5833, 1.0, 0.5833, 0.6667, 0.5417, 0.6667, 0.5417, 1.0, 0.4167, 0.6667, 0.4465, 0.6667, 0.4401, 0.5, 0.4167, 0.5, 0.5417, 0.5, 0.5833, 0.5, 0.5833, 0.1667, 0.5417, 0.1667, 0.5417, 0.1667, 0.5833, 0.1667, 0.5833, 0.0, 0.5417, 0.0, 0.625, 1.0, 0.625, 0.6667, 0.5833, 0.6667, 0.5833, 1.0, 0.5, 0.6667, 0.5417, 0.6667, 0.5417, 0.5, 0.5, 0.5, 0.5833, 0.5, 0.625, 0.5, 0.625, 0.1667, 0.5833, 0.1667, 0.5833, 0.1667, 0.625, 0.1667, 0.625, 0.0, 0.5833, 0.0, 0.6667, 1.0, 0.6667, 0.6667, 0.625, 0.6667, 0.625, 1.0, 0.5417, 0.6667, 0.5833, 0.6667, 0.5833, 0.5, 0.5417, 0.5, 0.625, 0.5, 0.6667, 0.5, 0.6667, 0.1667, 0.625, 0.1667, 0.625, 0.1667, 0.6667, 0.1667, 0.6667, 0.0, 0.625, 0.0, 0.7917, 1.0, 0.7917, 0.6667, 0.75, 0.6667, 0.75, 1.0, 0.5833, 0.6667, 0.625, 0.6667, 0.625, 0.5, 0.5833, 0.5, 0.7266, 0.1667, 0.75, 0.1667, 0.75, 0.0, 0.7201, 0.0, 0.7201, 1.0, 0.75, 1.0, 0.75, 0.6667, 0.7201, 0.6667, 0.1966, 0.6667, 0.1966, 1.0, 0.2201, 1.0, 0.2201, 0.6667, 0.625, 0.6667, 0.6667, 0.6667, 0.6667, 0.5, 0.625, 0.5, 0.6667, 0.5, 0.6901, 0.5, 0.6901, 0.1667, 0.6667, 0.1667, 0.7266, 0.5, 0.75, 0.5, 0.75, 0.1667, 0.7266, 0.1667, 0.7201, 0.6667, 0.75, 0.6667, 0.75, 0.5, 0.7266, 0.5, 0.75, 0.5, 0.7917, 0.5, 0.7917, 0.1667, 0.75, 0.1667, 0.75, 0.1667, 0.7917, 0.1667, 0.7917, 0.0, 0.75, 0.0, 0.8333, 1.0, 0.8333, 0.6667, 0.7917, 0.6667, 0.7917, 1.0, 0.6667, 0.6667, 0.6966, 0.6667, 0.6901, 0.5, 0.6667, 0.5, 0.7917, 0.5, 0.8333, 0.5, 0.8333, 0.1667, 0.7917, 0.1667, 0.7917, 0.1667, 0.8333, 0.1667, 0.8333, 0.0, 0.7917, 0.0, 0.875, 1.0, 0.875, 0.6667, 0.8333, 0.6667, 0.8333, 1.0, 0.75, 0.6667, 0.7917, 0.6667, 0.7917, 0.5, 0.75, 0.5, 0.8333, 0.5, 0.875, 0.5, 0.875, 0.1667, 0.8333, 0.1667, 0.8333, 0.1667, 0.875, 0.1667, 0.875, 0.0, 0.8333, 0.0, 0.9167, 1.0, 0.9167, 0.6667, 0.875, 0.6667, 0.875, 1.0, 0.7917, 0.6667, 0.8333, 0.6667, 0.8333, 0.5, 0.7917, 0.5, 0.875, 0.5, 0.9167, 0.5, 0.9167, 0.1667, 0.875, 0.1667, 0.875, 0.1667, 0.9167, 0.1667, 0.9167, 0.0, 0.875, 0.0, 0.9465, 0.6667, 0.9465, 1.0, 0.9701, 1.0, 0.9701, 0.6667, 0.8333, 0.6667, 0.875, 0.6667, 0.875, 0.5, 0.8333, 0.5, 0.9766, 0.1667, 1.0, 0.1667, 1.0, 0.0, 0.9701, 0.0, 0.9701, 1.0, 1.0, 1.0, 1.0, 0.6667, 0.9701, 0.6667, 0.4465, 0.6667, 0.4465, 1.0, 0.4701, 1.0, 0.4701, 0.6667, 0.875, 0.6667, 0.9167, 0.6667, 0.9167, 0.5, 0.875, 0.5, 0.9167, 0.5, 0.9401, 0.5, 0.9401, 0.1667, 0.9167, 0.1667, 0.9766, 0.5, 1.0, 0.5, 1.0, 0.1667, 0.9766, 0.1667, 0.9701, 0.6667, 1.0, 0.6667, 1.0, 0.5, 0.9766, 0.5, 0.9401, 0.1667, 0.9401, 0.5, 0.9766, 0.5, 0.9766, 0.1667, 0.9465, 0.0, 0.9401, 0.1667, 0.9766, 0.1667, 0.9701, 0.0, 0.9465, 1.0, 0.9465, 0.6667, 0.9167, 0.6667, 0.9167, 1.0, 0.9167, 0.6667, 0.9465, 0.6667, 0.9401, 0.5, 0.9167, 0.5, 0.9167, 0.1667, 0.9401, 0.1667, 0.9465, 0.0, 0.9167, 0.0, 0.4401, 0.1667, 0.4401, 0.5, 0.4766, 0.5, 0.4766, 0.1667, 0.4465, 0.0, 0.4401, 0.1667, 0.4766, 0.1667, 0.4701, 0.0, 0.4465, 1.0, 0.4465, 0.6667, 0.4167, 0.6667, 0.4167, 1.0, 0.9401, 0.5, 0.9465, 0.6667, 0.9701, 0.6667, 0.9766, 0.5, 0.4167, 0.1667, 0.4401, 0.1667, 0.4465, 0.0, 0.4167, 0.0, 0.6901, 0.1667, 0.6901, 0.5, 0.7266, 0.5, 0.7266, 0.1667, 0.6966, 0.0, 0.6901, 0.1667, 0.7266, 0.1667, 0.7201, 0.0, 0.6966, 1.0, 0.6966, 0.6667, 0.6667, 0.6667, 0.6667, 1.0, 0.4401, 0.5, 0.4465, 0.6667, 0.4701, 0.6667, 0.4766, 0.5, 0.6667, 0.1667, 0.6901, 0.1667, 0.6966, 0.0, 0.6667, 0.0, 0.1901, 0.1667, 0.1901, 0.5, 0.2266, 0.5, 0.2266, 0.1667, 0.1966, 0.0, 0.1901, 0.1667, 0.2266, 0.1667, 0.2201, 0.0, 0.1966, 1.0, 0.1966, 0.6667, 0.1667, 0.6667, 0.1667, 1.0, 0.6901, 0.5, 0.6966, 0.6667, 0.7201, 0.6667, 0.7266, 0.5, 0.1667, 0.1667, 0.1901, 0.1667, 0.1966, 0.0, 0.1667, 0.0, 0.04167, 1.0, 0.04167, 0.6667, 0.0, 0.6667, 0.0, 1.0, 0.1901, 0.5, 0.1966, 0.6667, 0.2201, 0.6667, 0.2266, 0.5, 0.0, 0.0, 0.0, 0.0, 0.0, 0.0, 0.0, 0.0, 0.0, 0.0, 0.0, 0.0, 0.0, 0.0, 0.0, 0.0, 0.0, 0.0, 0.0, 0.0, 0.0, 0.0, 0.0, 0.0, 0.0, 0.0, 0.0, 0.0, 0.0, 0.0, 0.0, 0.0, 0.0, 0.0, 0.0, 0.0, 0.0, 0.0, 0.0, 0.0])
me_cube_028.use_remesh_fix_poles = True
me_cube_028.use_remesh_preserve_attributes = False
me_cube_028.update()
me_cube_036 = bpy.data.meshes.new('Cube.036')
me_cube_036.from_pydata([(-1.0, 0.0, -0.25), (-1.0, 0.0, 0.0), (-1.0, 2.0, -0.25), (-1.0, 2.0, 0.0), (1.0, 0.0, -0.25), (1.0, 0.0, 0.0), (1.0, 2.0, -0.25), (1.0, 2.0, 0.0)], [], [(0, 1, 3, 2), (2, 3, 7, 6), (6, 7, 5, 4), (4, 5, 1, 0), (2, 6, 4, 0), (7, 3, 1, 5)])
_uv = me_cube_036.uv_layers.new(name='UVMap')
_uv.uv.foreach_set('vector', [0.375, 0.0, 0.625, 0.0, 0.625, 0.25, 0.375, 0.25, 0.375, 0.25, 0.625, 0.25, 0.625, 0.5, 0.375, 0.5, 0.375, 0.5, 0.625, 0.5, 0.625, 0.75, 0.375, 0.75, 0.375, 0.75, 0.625, 0.75, 0.625, 1.0, 0.375, 1.0, 0.125, 0.5, 0.375, 0.5, 0.375, 0.75, 0.125, 0.75, 0.625, 0.5, 0.875, 0.5, 0.875, 0.75, 0.625, 0.75])
me_cube_036.use_remesh_fix_poles = True
me_cube_036.use_remesh_preserve_attributes = False
me_cube_036.update()
me_cube_007 = bpy.data.meshes.new('Cube.007')
me_cube_007.from_pydata([(-1.0, 0.0, -0.25), (-1.0, 0.0, 0.0), (-1.0, 2.0, -0.25), (-1.0, 2.0, 0.0), (1.0, 0.0, -0.25), (1.0, 0.0, 0.0), (1.0, 2.0, -0.25), (1.0, 2.0, 0.0)], [], [(0, 1, 3, 2), (2, 3, 7, 6), (6, 7, 5, 4), (4, 5, 1, 0), (2, 6, 4, 0), (7, 3, 1, 5)])
_uv = me_cube_007.uv_layers.new(name='UVMap')
_uv.uv.foreach_set('vector', [0.375, 0.0, 0.625, 0.0, 0.625, 0.25, 0.375, 0.25, 0.375, 0.25, 0.625, 0.25, 0.625, 0.5, 0.375, 0.5, 0.375, 0.5, 0.625, 0.5, 0.625, 0.75, 0.375, 0.75, 0.375, 0.75, 0.625, 0.75, 0.625, 1.0, 0.375, 1.0, 0.125, 0.5, 0.375, 0.5, 0.375, 0.75, 0.125, 0.75, 0.625, 0.5, 0.875, 0.5, 0.875, 0.75, 0.625, 0.75])
me_cube_007.use_remesh_fix_poles = True
me_cube_007.use_remesh_preserve_attributes = False
me_cube_007.update()
me_cube_008 = bpy.data.meshes.new('Cube.008')
me_cube_008.from_pydata([(-1.0, 0.0, -0.25), (-1.0, 0.0, 0.0), (-1.0, 2.0, -0.25), (-1.0, 2.0, 0.0), (1.0, 0.0, -0.25), (1.0, 0.0, 0.0), (1.0, 2.0, -0.25), (1.0, 2.0, 0.0)], [], [(0, 1, 3, 2), (2, 3, 7, 6), (6, 7, 5, 4), (4, 5, 1, 0), (2, 6, 4, 0), (7, 3, 1, 5)])
_uv = me_cube_008.uv_layers.new(name='UVMap')
_uv.uv.foreach_set('vector', [0.375, 0.0, 0.625, 0.0, 0.625, 0.25, 0.375, 0.25, 0.375, 0.25, 0.625, 0.25, 0.625, 0.5, 0.375, 0.5, 0.375, 0.5, 0.625, 0.5, 0.625, 0.75, 0.375, 0.75, 0.375, 0.75, 0.625, 0.75, 0.625, 1.0, 0.375, 1.0, 0.125, 0.5, 0.375, 0.5, 0.375, 0.75, 0.125, 0.75, 0.625, 0.5, 0.875, 0.5, 0.875, 0.75, 0.625, 0.75])
me_cube_008.use_remesh_fix_poles = True
me_cube_008.use_remesh_preserve_attributes = False
me_cube_008.update()
me_cube_009 = bpy.data.meshes.new('Cube.009')
me_cube_009.from_pydata([(-1.0, 0.0, -0.25), (-1.0, 0.0, 0.0), (-1.0, 2.0, -0.25), (-1.0, 2.0, 0.0), (1.0, 0.0, -0.25), (1.0, 0.0, 0.0), (1.0, 2.0, -0.25), (1.0, 2.0, 0.0)], [], [(0, 1, 3, 2), (2, 3, 7, 6), (6, 7, 5, 4), (4, 5, 1, 0), (2, 6, 4, 0), (7, 3, 1, 5)])
_uv = me_cube_009.uv_layers.new(name='UVMap')
_uv.uv.foreach_set('vector', [0.375, 0.0, 0.625, 0.0, 0.625, 0.25, 0.375, 0.25, 0.375, 0.25, 0.625, 0.25, 0.625, 0.5, 0.375, 0.5, 0.375, 0.5, 0.625, 0.5, 0.625, 0.75, 0.375, 0.75, 0.375, 0.75, 0.625, 0.75, 0.625, 1.0, 0.375, 1.0, 0.125, 0.5, 0.375, 0.5, 0.375, 0.75, 0.125, 0.75, 0.625, 0.5, 0.875, 0.5, 0.875, 0.75, 0.625, 0.75])
me_cube_009.use_remesh_fix_poles = True
me_cube_009.use_remesh_preserve_attributes = False
me_cube_009.update()
me_cube_010 = bpy.data.meshes.new('Cube.010')
me_cube_010.from_pydata([(-1.0, 0.0, -0.25), (-1.0, 0.0, 0.0), (-1.0, 2.0, -0.25), (-1.0, 2.0, 0.0), (1.0, 0.0, -0.25), (1.0, 0.0, 0.0), (1.0, 2.0, -0.25), (1.0, 2.0, 0.0)], [], [(0, 1, 3, 2), (2, 3, 7, 6), (6, 7, 5, 4), (4, 5, 1, 0), (2, 6, 4, 0), (7, 3, 1, 5)])
_uv = me_cube_010.uv_layers.new(name='UVMap')
_uv.uv.foreach_set('vector', [0.375, 0.0, 0.625, 0.0, 0.625, 0.25, 0.375, 0.25, 0.375, 0.25, 0.625, 0.25, 0.625, 0.5, 0.375, 0.5, 0.375, 0.5, 0.625, 0.5, 0.625, 0.75, 0.375, 0.75, 0.375, 0.75, 0.625, 0.75, 0.625, 1.0, 0.375, 1.0, 0.125, 0.5, 0.375, 0.5, 0.375, 0.75, 0.125, 0.75, 0.625, 0.5, 0.875, 0.5, 0.875, 0.75, 0.625, 0.75])
me_cube_010.use_remesh_fix_poles = True
me_cube_010.use_remesh_preserve_attributes = False
me_cube_010.update()
me_cube_011 = bpy.data.meshes.new('Cube.011')
me_cube_011.from_pydata([(-1.0, 0.0, -0.25), (-1.0, 0.0, 0.0), (-1.0, 2.0, -0.25), (-1.0, 2.0, 0.0), (1.0, 0.0, -0.25), (1.0, 0.0, 0.0), (1.0, 2.0, -0.25), (1.0, 2.0, 0.0)], [], [(0, 1, 3, 2), (2, 3, 7, 6), (6, 7, 5, 4), (4, 5, 1, 0), (2, 6, 4, 0), (7, 3, 1, 5)])
_uv = me_cube_011.uv_layers.new(name='UVMap')
_uv.uv.foreach_set('vector', [0.375, 0.0, 0.625, 0.0, 0.625, 0.25, 0.375, 0.25, 0.375, 0.25, 0.625, 0.25, 0.625, 0.5, 0.375, 0.5, 0.375, 0.5, 0.625, 0.5, 0.625, 0.75, 0.375, 0.75, 0.375, 0.75, 0.625, 0.75, 0.625, 1.0, 0.375, 1.0, 0.125, 0.5, 0.375, 0.5, 0.375, 0.75, 0.125, 0.75, 0.625, 0.5, 0.875, 0.5, 0.875, 0.75, 0.625, 0.75])
me_cube_011.use_remesh_fix_poles = True
me_cube_011.use_remesh_preserve_attributes = False
me_cube_011.update()
me_cube_012 = bpy.data.meshes.new('Cube.012')
me_cube_012.from_pydata([(-1.0, 0.0, -0.25), (-1.0, 0.0, 0.0), (-1.0, 2.0, -0.25), (-1.0, 2.0, 0.0), (1.0, 0.0, -0.25), (1.0, 0.0, 0.0), (1.0, 2.0, -0.25), (1.0, 2.0, 0.0)], [], [(0, 1, 3, 2), (2, 3, 7, 6), (6, 7, 5, 4), (4, 5, 1, 0), (2, 6, 4, 0), (7, 3, 1, 5)])
_uv = me_cube_012.uv_layers.new(name='UVMap')
_uv.uv.foreach_set('vector', [0.375, 0.0, 0.625, 0.0, 0.625, 0.25, 0.375, 0.25, 0.375, 0.25, 0.625, 0.25, 0.625, 0.5, 0.375, 0.5, 0.375, 0.5, 0.625, 0.5, 0.625, 0.75, 0.375, 0.75, 0.375, 0.75, 0.625, 0.75, 0.625, 1.0, 0.375, 1.0, 0.125, 0.5, 0.375, 0.5, 0.375, 0.75, 0.125, 0.75, 0.625, 0.5, 0.875, 0.5, 0.875, 0.75, 0.625, 0.75])
me_cube_012.use_remesh_fix_poles = True
me_cube_012.use_remesh_preserve_attributes = False
me_cube_012.update()
me_cube_013 = bpy.data.meshes.new('Cube.013')
me_cube_013.from_pydata([(-1.0, 0.0, -0.25), (-1.0, 0.0, 0.0), (-1.0, 2.0, -0.25), (-1.0, 2.0, 0.0), (1.0, 0.0, -0.25), (1.0, 0.0, 0.0), (1.0, 2.0, -0.25), (1.0, 2.0, 0.0)], [], [(0, 1, 3, 2), (2, 3, 7, 6), (6, 7, 5, 4), (4, 5, 1, 0), (2, 6, 4, 0), (7, 3, 1, 5)])
_uv = me_cube_013.uv_layers.new(name='UVMap')
_uv.uv.foreach_set('vector', [0.375, 0.0, 0.625, 0.0, 0.625, 0.25, 0.375, 0.25, 0.375, 0.25, 0.625, 0.25, 0.625, 0.5, 0.375, 0.5, 0.375, 0.5, 0.625, 0.5, 0.625, 0.75, 0.375, 0.75, 0.375, 0.75, 0.625, 0.75, 0.625, 1.0, 0.375, 1.0, 0.125, 0.5, 0.375, 0.5, 0.375, 0.75, 0.125, 0.75, 0.625, 0.5, 0.875, 0.5, 0.875, 0.75, 0.625, 0.75])
me_cube_013.use_remesh_fix_poles = True
me_cube_013.use_remesh_preserve_attributes = False
me_cube_013.update()
me_cube_014 = bpy.data.meshes.new('Cube.014')
me_cube_014.from_pydata([(-1.0, 0.0, -0.25), (-1.0, 0.0, 0.0), (-1.0, 2.0, -0.25), (-1.0, 2.0, 0.0), (1.0, 0.0, -0.25), (1.0, 0.0, 0.0), (1.0, 2.0, -0.25), (1.0, 2.0, 0.0)], [], [(0, 1, 3, 2), (2, 3, 7, 6), (6, 7, 5, 4), (4, 5, 1, 0), (2, 6, 4, 0), (7, 3, 1, 5)])
_uv = me_cube_014.uv_layers.new(name='UVMap')
_uv.uv.foreach_set('vector', [0.375, 0.0, 0.625, 0.0, 0.625, 0.25, 0.375, 0.25, 0.375, 0.25, 0.625, 0.25, 0.625, 0.5, 0.375, 0.5, 0.375, 0.5, 0.625, 0.5, 0.625, 0.75, 0.375, 0.75, 0.375, 0.75, 0.625, 0.75, 0.625, 1.0, 0.375, 1.0, 0.125, 0.5, 0.375, 0.5, 0.375, 0.75, 0.125, 0.75, 0.625, 0.5, 0.875, 0.5, 0.875, 0.75, 0.625, 0.75])
me_cube_014.use_remesh_fix_poles = True
me_cube_014.use_remesh_preserve_attributes = False
me_cube_014.update()
me_cube_022 = bpy.data.meshes.new('Cube.022')
me_cube_022.from_pydata([(-1.0, 0.0, -0.25), (-1.0, 0.0, 0.0), (-1.0, 2.0, -0.25), (-1.0, 2.0, 0.0), (1.0, 0.0, -0.25), (1.0, 0.0, 0.0), (1.0, 2.0, -0.25), (1.0, 2.0, 0.0)], [], [(0, 1, 3, 2), (2, 3, 7, 6), (6, 7, 5, 4), (4, 5, 1, 0), (2, 6, 4, 0), (7, 3, 1, 5)])
_uv = me_cube_022.uv_layers.new(name='UVMap')
_uv.uv.foreach_set('vector', [0.375, 0.0, 0.625, 0.0, 0.625, 0.25, 0.375, 0.25, 0.375, 0.25, 0.625, 0.25, 0.625, 0.5, 0.375, 0.5, 0.375, 0.5, 0.625, 0.5, 0.625, 0.75, 0.375, 0.75, 0.375, 0.75, 0.625, 0.75, 0.625, 1.0, 0.375, 1.0, 0.125, 0.5, 0.375, 0.5, 0.375, 0.75, 0.125, 0.75, 0.625, 0.5, 0.875, 0.5, 0.875, 0.75, 0.625, 0.75])
me_cube_022.use_remesh_fix_poles = True
me_cube_022.use_remesh_preserve_attributes = False
me_cube_022.update()
me_cube_016 = bpy.data.meshes.new('Cube.016')
me_cube_016.from_pydata([(-1.0, 0.0, -0.25), (-1.0, 0.0, 0.0), (-1.0, 2.0, -0.25), (-1.0, 2.0, 0.0), (1.0, 0.0, -0.25), (1.0, 0.0, 0.0), (1.0, 2.0, -0.25), (1.0, 2.0, 0.0)], [], [(0, 1, 3, 2), (2, 3, 7, 6), (6, 7, 5, 4), (4, 5, 1, 0), (2, 6, 4, 0), (7, 3, 1, 5)])
_uv = me_cube_016.uv_layers.new(name='UVMap')
_uv.uv.foreach_set('vector', [0.375, 0.0, 0.625, 0.0, 0.625, 0.25, 0.375, 0.25, 0.375, 0.25, 0.625, 0.25, 0.625, 0.5, 0.375, 0.5, 0.375, 0.5, 0.625, 0.5, 0.625, 0.75, 0.375, 0.75, 0.375, 0.75, 0.625, 0.75, 0.625, 1.0, 0.375, 1.0, 0.125, 0.5, 0.375, 0.5, 0.375, 0.75, 0.125, 0.75, 0.625, 0.5, 0.875, 0.5, 0.875, 0.75, 0.625, 0.75])
me_cube_016.use_remesh_fix_poles = True
me_cube_016.use_remesh_preserve_attributes = False
me_cube_016.update()
me_cube_026 = bpy.data.meshes.new('Cube.026')
me_cube_026.from_pydata([(-1.0, 0.0, -0.25), (-1.0, 0.0, 0.0), (-1.0, 2.0, -0.25), (-1.0, 2.0, 0.0), (1.0, 0.0, -0.25), (1.0, 0.0, 0.0), (1.0, 2.0, -0.25), (1.0, 2.0, 0.0)], [], [(0, 1, 3, 2), (2, 3, 7, 6), (6, 7, 5, 4), (4, 5, 1, 0), (2, 6, 4, 0), (7, 3, 1, 5)])
_uv = me_cube_026.uv_layers.new(name='UVMap')
_uv.uv.foreach_set('vector', [0.375, 0.0, 0.625, 0.0, 0.625, 0.25, 0.375, 0.25, 0.375, 0.25, 0.625, 0.25, 0.625, 0.5, 0.375, 0.5, 0.375, 0.5, 0.625, 0.5, 0.625, 0.75, 0.375, 0.75, 0.375, 0.75, 0.625, 0.75, 0.625, 1.0, 0.375, 1.0, 0.125, 0.5, 0.375, 0.5, 0.375, 0.75, 0.125, 0.75, 0.625, 0.5, 0.875, 0.5, 0.875, 0.75, 0.625, 0.75])
me_cube_026.use_remesh_fix_poles = True
me_cube_026.use_remesh_preserve_attributes = False
me_cube_026.update()
me_cube_029 = bpy.data.meshes.new('Cube.029')
me_cube_029.from_pydata([(-1.0, 0.0, -0.25), (-1.0, 0.0, 0.0), (-1.0, 2.0, -0.25), (-1.0, 2.0, 0.0), (1.0, 0.0, -0.25), (1.0, 0.0, 0.0), (1.0, 2.0, -0.25), (1.0, 2.0, 0.0)], [], [(0, 1, 3, 2), (2, 3, 7, 6), (6, 7, 5, 4), (4, 5, 1, 0), (2, 6, 4, 0), (7, 3, 1, 5)])
_uv = me_cube_029.uv_layers.new(name='UVMap')
_uv.uv.foreach_set('vector', [0.375, 0.0, 0.625, 0.0, 0.625, 0.25, 0.375, 0.25, 0.375, 0.25, 0.625, 0.25, 0.625, 0.5, 0.375, 0.5, 0.375, 0.5, 0.625, 0.5, 0.625, 0.75, 0.375, 0.75, 0.375, 0.75, 0.625, 0.75, 0.625, 1.0, 0.375, 1.0, 0.125, 0.5, 0.375, 0.5, 0.375, 0.75, 0.125, 0.75, 0.625, 0.5, 0.875, 0.5, 0.875, 0.75, 0.625, 0.75])
me_cube_029.use_remesh_fix_poles = True
me_cube_029.use_remesh_preserve_attributes = False
me_cube_029.update()
me_cube_030 = bpy.data.meshes.new('Cube.030')
me_cube_030.from_pydata([(-1.0, 0.0, -0.25), (-1.0, 0.0, 0.0), (-1.0, 2.0, -0.25), (-1.0, 2.0, 0.0), (1.0, 0.0, -0.25), (1.0, 0.0, 0.0), (1.0, 2.0, -0.25), (1.0, 2.0, 0.0)], [], [(0, 1, 3, 2), (2, 3, 7, 6), (6, 7, 5, 4), (4, 5, 1, 0), (2, 6, 4, 0), (7, 3, 1, 5)])
_uv = me_cube_030.uv_layers.new(name='UVMap')
_uv.uv.foreach_set('vector', [0.375, 0.0, 0.625, 0.0, 0.625, 0.25, 0.375, 0.25, 0.375, 0.25, 0.625, 0.25, 0.625, 0.5, 0.375, 0.5, 0.375, 0.5, 0.625, 0.5, 0.625, 0.75, 0.375, 0.75, 0.375, 0.75, 0.625, 0.75, 0.625, 1.0, 0.375, 1.0, 0.125, 0.5, 0.375, 0.5, 0.375, 0.75, 0.125, 0.75, 0.625, 0.5, 0.875, 0.5, 0.875, 0.75, 0.625, 0.75])
me_cube_030.use_remesh_fix_poles = True
me_cube_030.use_remesh_preserve_attributes = False
me_cube_030.update()
me_cube_032 = bpy.data.meshes.new('Cube.032')
me_cube_032.from_pydata([(-1.0, 0.0, -0.25), (-1.0, 0.0, 0.0), (-1.0, 2.0, -0.25), (-1.0, 2.0, 0.0), (1.0, 0.0, -0.25), (1.0, 0.0, 0.0), (1.0, 2.0, -0.25), (1.0, 2.0, 0.0)], [], [(0, 1, 3, 2), (2, 3, 7, 6), (6, 7, 5, 4), (4, 5, 1, 0), (2, 6, 4, 0), (7, 3, 1, 5)])
_uv = me_cube_032.uv_layers.new(name='UVMap')
_uv.uv.foreach_set('vector', [0.375, 0.0, 0.625, 0.0, 0.625, 0.25, 0.375, 0.25, 0.375, 0.25, 0.625, 0.25, 0.625, 0.5, 0.375, 0.5, 0.375, 0.5, 0.625, 0.5, 0.625, 0.75, 0.375, 0.75, 0.375, 0.75, 0.625, 0.75, 0.625, 1.0, 0.375, 1.0, 0.125, 0.5, 0.375, 0.5, 0.375, 0.75, 0.125, 0.75, 0.625, 0.5, 0.875, 0.5, 0.875, 0.75, 0.625, 0.75])
me_cube_032.use_remesh_fix_poles = True
me_cube_032.use_remesh_preserve_attributes = False
me_cube_032.update()
arm_metarig = bpy.data.armatures.new('metarig')  # bones are not reproduced

# ---- objects
ob_cube = bpy.data.objects.new('Cube', me_cube)
ob_wall_flat_4x4 = bpy.data.objects.new('Wall_Flat_4x4', me_cube_001)
ob_circle = bpy.data.objects.new('Circle', me_circle_001)
ob_pillar_double_cylinder_4m = bpy.data.objects.new('Pillar_Double_Cylinder_4m', me_cube_003)
ob_cylinder = bpy.data.objects.new('Cylinder', me_cylinder)
ob_wall_flat_4x4_001 = bpy.data.objects.new('Wall_Flat_4x4.001', me_cube_015)
ob_wall_flat_4x4_003 = bpy.data.objects.new('Wall_Flat_4x4.003', me_cube_017)
ob_wall_flat_4x4_004 = bpy.data.objects.new('Wall_Flat_4x4.004', me_cube_018)
ob_wall_flat_4x4_005 = bpy.data.objects.new('Wall_Flat_4x4.005', me_cube_019)
ob_wall_flat_4x4_006 = bpy.data.objects.new('Wall_Flat_4x4.006', me_cube_020)
ob_wall_flat_4x4_009 = bpy.data.objects.new('Wall_Flat_4x4.009', me_cube_023)
ob_wall_flat_4x4_007 = bpy.data.objects.new('Wall_Flat_4x4.007', me_cube_021)
ob_plane = bpy.data.objects.new('Plane', me_plane)
ob_cube_010 = bpy.data.objects.new('Cube.010', me_cube_027)
ob_wall_flat_4x4_010 = bpy.data.objects.new('Wall_Flat_4x4.010', me_cube_028)
ob_wall_flat_4x4_017 = bpy.data.objects.new('Wall_Flat_4x4.017', me_cube_036)
ob_cube_003 = bpy.data.objects.new('Cube.003', me_cube_001)
ob_cube_001 = bpy.data.objects.new('Cube.001', me_cube_007)
ob_cube_002 = bpy.data.objects.new('Cube.002', me_cube_008)
ob_cube_004 = bpy.data.objects.new('Cube.004', me_cube_009)
ob_cube_005 = bpy.data.objects.new('Cube.005', me_cube_010)
ob_cube_006 = bpy.data.objects.new('Cube.006', me_cube_011)
ob_cube_007 = bpy.data.objects.new('Cube.007', me_cube_012)
ob_cube_008 = bpy.data.objects.new('Cube.008', me_cube_013)
ob_cube_009 = bpy.data.objects.new('Cube.009', me_cube_014)
ob_wall_flat_4x4_008 = bpy.data.objects.new('Wall_Flat_4x4.008', me_cube_022)
ob_wall_flat_4x4_002 = bpy.data.objects.new('Wall_Flat_4x4.002', me_cube_016)
ob_wall_flat_4x4_011 = bpy.data.objects.new('Wall_Flat_4x4.011', me_cube_026)
ob_wall_flat_4x4_012 = bpy.data.objects.new('Wall_Flat_4x4.012', me_cube_029)
ob_wall_flat_4x4_013 = bpy.data.objects.new('Wall_Flat_4x4.013', me_cube_030)
ob_wall_flat_4x4_015 = bpy.data.objects.new('Wall_Flat_4x4.015', me_cube_032)
ob_wall_flat_4x4_014 = bpy.data.objects.new('Wall_Flat_4x4.014', me_cube_028)
ob_wall_flat_4x4_016 = bpy.data.objects.new('Wall_Flat_4x4.016', me_cube_028)
ob_metarig = bpy.data.objects.new('metarig', arm_metarig)

# ---- transforms, parenting, visibility, modifiers, constraints
ob_cube.location = (-48.0, -14.0, 0.0)
ob_cube.scale = (2.0, 2.0, 2.0)
_m = ob_cube.modifiers.new('Array', 'ARRAY')
_m.count = 18
_m = ob_cube.modifiers.new('Array.001', 'ARRAY')
_m.count = 7
_m.relative_offset_displace = (0.0, 1.0, 0.0)
ob_wall_flat_4x4.location = (0.0, 0.0, 0.0)
ob_wall_flat_4x4.rotation_euler = (1.571, -0.0, 0.0)
ob_wall_flat_4x4.scale = (2.0, 2.0, 2.0)
_m = ob_wall_flat_4x4.modifiers.new('Array', 'ARRAY')
_m.relative_offset_displace = (0.0, 1.0, 0.0)
ob_circle.location = (4.0, 0.0, 2.0)
ob_circle.rotation_euler = (1.571, -0.0, 0.0)
ob_circle.scale = (1.0, 1.0, 0.75)
_m = ob_circle.modifiers.new('Mirror', 'MIRROR')
_m.use_clip = True
_m = ob_circle.modifiers.new('Array', 'ARRAY')
_m.count = 3
_m = ob_circle.modifiers.new('Auto Smooth', 'NODES')
_m.node_group = ng_auto_smooth
_gi = [s.identifier for s in ng_auto_smooth.interface.items_tree if s.item_type == 'SOCKET' and s.in_out == 'INPUT']
_m[_gi[1]] = 0.5236  # Angle
ob_pillar_double_cylinder_4m.location = (2.0, 0.0, 1.0)
_m = ob_pillar_double_cylinder_4m.modifiers.new('Array', 'ARRAY')
_m.count = 4
_m.relative_offset_displace = (4.0, 0.0, 0.0)
_m = ob_pillar_double_cylinder_4m.modifiers.new('Auto Smooth', 'NODES')
_m.node_group = ng_auto_smooth
_gi = [s.identifier for s in ng_auto_smooth.interface.items_tree if s.item_type == 'SOCKET' and s.in_out == 'INPUT']
_m[_gi[1]] = 0.7903  # Angle
ob_cylinder.location = (-2.0, -8.0, 8.0)
ob_cylinder.rotation_euler = (-0.0, 1.571, 0.0)
ob_cylinder.scale = (4.0, 8.0, 4.0)
_m = ob_cylinder.modifiers.new('Mirror', 'MIRROR')
_m.use_axis = (False, True, True)
_m.use_clip = True
_m = ob_cylinder.modifiers.new('Array', 'ARRAY')
_m.count = 3
_m.relative_offset_displace = (0.0, 0.0, 1.0)
ob_wall_flat_4x4_001.location = (-8.0, -16.0, 0.0)
ob_wall_flat_4x4_001.rotation_euler = (1.571, -0.0, 3.142)
ob_wall_flat_4x4_001.scale = (2.0, 2.0, 2.0)
_m = ob_wall_flat_4x4_001.modifiers.new('Array', 'ARRAY')
_m.relative_offset_displace = (0.0, 1.0, 0.0)
_m = ob_wall_flat_4x4_001.modifiers.new('Array.001', 'ARRAY')
_m.count = 3
_m.relative_offset_displace = (-1.0, 0.0, 0.0)
ob_wall_flat_4x4_003.location = (-10.0, -8.0, 0.0)
ob_wall_flat_4x4_003.rotation_euler = (1.571, 0.0, 1.571)
_m = ob_wall_flat_4x4_003.modifiers.new('Mirror', 'MIRROR')
_m.use_clip = True
_m = ob_wall_flat_4x4_003.modifiers.new('Solidify', 'SOLIDIFY')
_m.thickness = 0.5
_m = ob_wall_flat_4x4_003.modifiers.new('Auto Smooth', 'NODES')
_m.node_group = ng_auto_smooth
_gi = [s.identifier for s in ng_auto_smooth.interface.items_tree if s.item_type == 'SOCKET' and s.in_out == 'INPUT']
_m[_gi[1]] = 0.6807  # Angle
ob_wall_flat_4x4_004.location = (-10.25, -9.865, 0.0)
ob_wall_flat_4x4_004.rotation_euler = (1.571, -0.0, 0.1119)
_m = ob_wall_flat_4x4_004.modifiers.new('Solidify', 'SOLIDIFY')
_m.thickness = 0.2
ob_wall_flat_4x4_005.location = (-10.0, -12.0, 0.0)
ob_wall_flat_4x4_005.rotation_euler = (1.571, 0.0, 1.571)
ob_wall_flat_4x4_005.scale = (2.0, 2.0, 2.0)
_m = ob_wall_flat_4x4_005.modifiers.new('Array', 'ARRAY')
_m.relative_offset_displace = (0.0, 1.0, 0.0)
_m = ob_wall_flat_4x4_005.modifiers.new('Array.001', 'ARRAY')
_m.count = 1
_m.relative_offset_displace = (-1.0, 0.0, 0.0)
ob_wall_flat_4x4_006.location = (-10.25, -6.135, -2.842e-14)
ob_wall_flat_4x4_006.rotation_euler = (1.571, -0.0, 2.771)
_m = ob_wall_flat_4x4_006.modifiers.new('Solidify', 'SOLIDIFY')
_m.thickness = 0.2
ob_wall_flat_4x4_009.location = (-4.0, 0.0, 4.0)
ob_wall_flat_4x4_009.rotation_euler = (1.571, -0.0, 0.0)
ob_wall_flat_4x4_009.scale = (2.0, 2.0, 2.0)
ob_wall_flat_4x4_007.location = (-4.0, 0.0, 0.0)
ob_wall_flat_4x4_007.rotation_euler = (1.571, -0.0, 0.0)
ob_wall_flat_4x4_007.scale = (2.0, 2.0, 2.0)
_m = ob_wall_flat_4x4_007.modifiers.new('Mirror', 'MIRROR')
_m.use_clip = True
_m = ob_wall_flat_4x4_007.modifiers.new('Auto Smooth', 'NODES')
_m.node_group = ng_auto_smooth
_gi = [s.identifier for s in ng_auto_smooth.interface.items_tree if s.item_type == 'SOCKET' and s.in_out == 'INPUT']
_m[_gi[1]] = 0.7121  # Angle
ob_plane.location = (-14.0, -26.0, 8.0)
ob_plane.scale = (4.0, 4.0, 4.0)
_m = ob_plane.modifiers.new('Mirror', 'MIRROR')
_m.use_axis = (True, True, False)
_m = ob_plane.modifiers.new('Array', 'ARRAY')
_m.use_constant_offset = True
_m.constant_offset_displace = (-2.0, 0.0, 0.0)
_m.use_relative_offset = False
_m.relative_offset_displace = (-1.0, 0.0, 0.0)
ob_cube_010.location = (-12.0, -14.0, 8.0)
ob_cube_010.scale = (2.0, 2.0, 2.0)
_m = ob_cube_010.modifiers.new('Array', 'ARRAY')
_m.count = 6
_m.relative_offset_displace = (-1.0, 0.0, 0.0)
_m = ob_cube_010.modifiers.new('Array.001', 'ARRAY')
_m.count = 4
_m.relative_offset_displace = (0.0, 1.0, 0.0)
ob_wall_flat_4x4_010.location = (-16.0, -12.0, 0.0)
ob_wall_flat_4x4_010.rotation_euler = (1.571, -0.0, 3.142)
ob_wall_flat_4x4_010.scale = (2.0, 2.0, 2.0)
_m = ob_wall_flat_4x4_010.modifiers.new('Mirror', 'MIRROR')
_m.use_clip = True
_m = ob_wall_flat_4x4_010.modifiers.new('Auto Smooth', 'NODES')
_m.node_group = ng_auto_smooth
_gi = [s.identifier for s in ng_auto_smooth.interface.items_tree if s.item_type == 'SOCKET' and s.in_out == 'INPUT']
_m[_gi[1]] = 0.8273  # Angle
ob_wall_flat_4x4_017.location = (8.0, -16.0, 0.0)
ob_wall_flat_4x4_017.rotation_euler = (1.571, -0.0, 3.142)
ob_wall_flat_4x4_017.scale = (2.0, 2.0, 2.0)
_m = ob_wall_flat_4x4_017.modifiers.new('Array', 'ARRAY')
_m.relative_offset_displace = (0.0, 1.0, 0.0)
_m = ob_wall_flat_4x4_017.modifiers.new('Array.001', 'ARRAY')
_m.count = 3
_m.relative_offset_displace = (-1.0, 0.0, 0.0)
ob_cube_003.location = (16.0, 0.0, 0.0)
ob_cube_003.rotation_euler = (1.571, -0.0, 0.0)
ob_cube_003.scale = (2.0, 2.0, 2.0)
_m = ob_cube_003.modifiers.new('Array', 'ARRAY')
_m.relative_offset_displace = (0.0, 1.0, 0.0)
ob_cube_001.location = (18.0, -2.0, 0.0)
ob_cube_001.rotation_euler = (1.571, -0.0, -1.571)
ob_cube_001.scale = (2.0, 2.0, 2.0)
_m = ob_cube_001.modifiers.new('Array', 'ARRAY')
_m.relative_offset_displace = (0.0, 1.0, 0.0)
ob_cube_002.location = (18.0, -6.0, 0.0)
ob_cube_002.rotation_euler = (1.571, -0.0, -1.571)
ob_cube_002.scale = (2.0, 2.0, 2.0)
_m = ob_cube_002.modifiers.new('Array', 'ARRAY')
_m.relative_offset_displace = (0.0, 1.0, 0.0)
ob_cube_004.location = (18.0, -2.0, 8.0)
ob_cube_004.rotation_euler = (1.571, -0.0, -1.571)
ob_cube_004.scale = (2.0, 2.0, 2.0)
_m = ob_cube_004.modifiers.new('Array', 'ARRAY')
_m.relative_offset_displace = (0.0, 1.0, 0.0)
ob_cube_005.location = (18.0, -6.0, 8.0)
ob_cube_005.rotation_euler = (1.571, -0.0, -1.571)
ob_cube_005.scale = (2.0, 2.0, 2.0)
_m = ob_cube_005.modifiers.new('Array', 'ARRAY')
_m.relative_offset_displace = (0.0, 1.0, 0.0)
ob_cube_006.location = (18.0, -10.0, 0.0)
ob_cube_006.rotation_euler = (1.571, -0.0, -1.571)
ob_cube_006.scale = (2.0, 2.0, 2.0)
_m = ob_cube_006.modifiers.new('Array', 'ARRAY')
_m.relative_offset_displace = (0.0, 1.0, 0.0)
ob_cube_007.location = (18.0, -14.0, 0.0)
ob_cube_007.rotation_euler = (1.571, -0.0, -1.571)
ob_cube_007.scale = (2.0, 2.0, 2.0)
_m = ob_cube_007.modifiers.new('Array', 'ARRAY')
_m.relative_offset_displace = (0.0, 1.0, 0.0)
ob_cube_008.location = (18.0, -10.0, 8.0)
ob_cube_008.rotation_euler = (1.571, -0.0, -1.571)
ob_cube_008.scale = (2.0, 2.0, 2.0)
_m = ob_cube_008.modifiers.new('Array', 'ARRAY')
_m.relative_offset_displace = (0.0, 1.0, 0.0)
ob_cube_009.location = (18.0, -14.0, 8.0)
ob_cube_009.rotation_euler = (1.571, -0.0, -1.571)
ob_cube_009.scale = (2.0, 2.0, 2.0)
_m = ob_cube_009.modifiers.new('Array', 'ARRAY')
_m.relative_offset_displace = (0.0, 1.0, 0.0)
ob_wall_flat_4x4_008.location = (-8.0, 0.0, 0.0)
ob_wall_flat_4x4_008.rotation_euler = (1.571, -0.0, 0.0)
ob_wall_flat_4x4_008.scale = (2.0, 2.0, 2.0)
_m = ob_wall_flat_4x4_008.modifiers.new('Array', 'ARRAY')
_m.relative_offset_displace = (0.0, 1.0, 0.0)
ob_wall_flat_4x4_002.location = (-10.0, -4.0, 0.0)
ob_wall_flat_4x4_002.rotation_euler = (1.571, 0.0, 1.571)
ob_wall_flat_4x4_002.scale = (2.0, 2.0, 2.0)
_m = ob_wall_flat_4x4_002.modifiers.new('Array', 'ARRAY')
_m.relative_offset_displace = (0.0, 1.0, 0.0)
_m = ob_wall_flat_4x4_002.modifiers.new('Array.001', 'ARRAY')
_m.count = 1
_m.relative_offset_displace = (-1.0, 0.0, 0.0)
ob_wall_flat_4x4_011.location = (-12.0, -5.0, 0.0)
ob_wall_flat_4x4_011.rotation_euler = (1.571, 0.0, 6.283)
ob_wall_flat_4x4_011.scale = (2.0, 2.0, 2.0)
_m = ob_wall_flat_4x4_011.modifiers.new('Array', 'ARRAY')
_m.relative_offset_displace = (0.0, 1.0, 0.0)
_m = ob_wall_flat_4x4_011.modifiers.new('Array.001', 'ARRAY')
_m.count = 6
_m.relative_offset_displace = (-1.0, 0.0, 0.0)
ob_wall_flat_4x4_012.location = (-28.0, -12.0, 0.0)
ob_wall_flat_4x4_012.rotation_euler = (1.571, -0.0, 3.142)
ob_wall_flat_4x4_012.scale = (2.0, 2.0, 2.0)
_m = ob_wall_flat_4x4_012.modifiers.new('Array', 'ARRAY')
_m.relative_offset_displace = (0.0, 1.0, 0.0)
_m = ob_wall_flat_4x4_012.modifiers.new('Array.001', 'ARRAY')
_m.count = 6
ob_wall_flat_4x4_013.location = (-12.0, -12.0, 0.0)
ob_wall_flat_4x4_013.rotation_euler = (1.571, -0.0, 3.142)
ob_wall_flat_4x4_013.scale = (2.0, 2.0, 2.0)
_m = ob_wall_flat_4x4_013.modifiers.new('Array', 'ARRAY')
_m.relative_offset_displace = (0.0, 1.0, 0.0)
ob_wall_flat_4x4_015.location = (-20.0, -12.0, 0.0)
ob_wall_flat_4x4_015.rotation_euler = (1.571, -0.0, 3.142)
ob_wall_flat_4x4_015.scale = (2.0, 2.0, 2.0)
_m = ob_wall_flat_4x4_015.modifiers.new('Array', 'ARRAY')
_m.relative_offset_displace = (0.0, 1.0, 0.0)
ob_wall_flat_4x4_014.location = (-24.0, -12.0, 0.0)
ob_wall_flat_4x4_014.rotation_euler = (1.571, -0.0, 3.142)
ob_wall_flat_4x4_014.scale = (2.0, 2.0, 2.0)
_m = ob_wall_flat_4x4_014.modifiers.new('Mirror', 'MIRROR')
_m.use_clip = True
_m = ob_wall_flat_4x4_014.modifiers.new('Auto Smooth', 'NODES')
_m.node_group = ng_auto_smooth
_gi = [s.identifier for s in ng_auto_smooth.interface.items_tree if s.item_type == 'SOCKET' and s.in_out == 'INPUT']
_m[_gi[1]] = 0.8273  # Angle
ob_wall_flat_4x4_016.location = (4.0, -16.0, 0.0)
ob_wall_flat_4x4_016.rotation_euler = (1.571, -0.0, 3.142)
ob_wall_flat_4x4_016.scale = (2.0, 2.0, 2.0)
_m = ob_wall_flat_4x4_016.modifiers.new('Mirror', 'MIRROR')
_m.use_clip = True
_m = ob_wall_flat_4x4_016.modifiers.new('Auto Smooth', 'NODES')
_m.node_group = ng_auto_smooth
_gi = [s.identifier for s in ng_auto_smooth.interface.items_tree if s.item_type == 'SOCKET' and s.in_out == 'INPUT']
_m[_gi[1]] = 0.8273  # Angle
ob_metarig.location = (-0.1731, -1.138, 0.0)
ob_metarig.scale = (0.9038, 0.9038, 0.9038)

# ---- collection membership
col_export.objects.link(ob_cube)
col_export.objects.link(ob_wall_flat_4x4)
col_export.objects.link(ob_circle)
col_export.objects.link(ob_pillar_double_cylinder_4m)
col_export.objects.link(ob_cylinder)
col_export.objects.link(ob_wall_flat_4x4_001)
col_export.objects.link(ob_wall_flat_4x4_003)
col_export.objects.link(ob_wall_flat_4x4_004)
col_export.objects.link(ob_wall_flat_4x4_005)
col_export.objects.link(ob_wall_flat_4x4_006)
col_export.objects.link(ob_wall_flat_4x4_009)
col_export.objects.link(ob_wall_flat_4x4_007)
col_export.objects.link(ob_plane)
col_export.objects.link(ob_cube_010)
col_export.objects.link(ob_wall_flat_4x4_010)
col_export.objects.link(ob_wall_flat_4x4_017)
col_testing.objects.link(ob_cube_003)
col_testing.objects.link(ob_cube_001)
col_testing.objects.link(ob_cube_002)
col_testing.objects.link(ob_cube_004)
col_testing.objects.link(ob_cube_005)
col_testing.objects.link(ob_cube_006)
col_testing.objects.link(ob_cube_007)
col_testing.objects.link(ob_cube_008)
col_testing.objects.link(ob_cube_009)
col_testing.objects.link(ob_wall_flat_4x4_008)
col_testing.objects.link(ob_wall_flat_4x4_002)
col_testing.objects.link(ob_wall_flat_4x4_011)
col_testing.objects.link(ob_wall_flat_4x4_012)
col_testing.objects.link(ob_wall_flat_4x4_013)
col_testing.objects.link(ob_wall_flat_4x4_015)
col_testing.objects.link(ob_wall_flat_4x4_014)
col_testing.objects.link(ob_wall_flat_4x4_016)
col_ref.objects.link(ob_metarig)

# ---- scene / render settings (as saved in the file)
scene.frame_start = 1; scene.frame_end = 250; scene.frame_set(0)
scene.render.engine = 'BLENDER_WORKBENCH'
scene.render.image_settings.file_format = 'TIFF'
scene.render.image_settings.color_depth = '16'
scene.render.image_settings.tiff_codec = 'NONE'
scene.cycles.use_denoising = False
scene.cycles.samples = 200
scene.cycles.sampling_pattern = 'TABULATED_SOBOL'
scene.cycles.use_adaptive_sampling = False
scene.cycles.use_light_tree = False
scene.cycles.max_bounces = 6
scene.cycles.diffuse_bounces = 3
scene.cycles.glossy_bounces = 3
scene.cycles.transmission_bounces = 4
scene.cycles.transparent_max_bounces = 4
scene.eevee.use_gtao = True
scene.view_settings.view_transform = 'Filmic'
bpy.context.view_layer.update()

# ---- added for rendering (the .blend has no active camera and no usable light): camera, sun
cam_auto = bpy.data.cameras.new('AutoCamera')
cam_auto.lens = 50.0
cam_auto.sensor_width = 36.0
cam_auto.clip_end = 1379.74
ob_auto_camera = bpy.data.objects.new('AutoCamera', cam_auto)
scene.collection.objects.link(ob_auto_camera)
ob_auto_camera.location = (64.6182, -103.342, 70.6446)
ob_auto_camera.rotation_euler = (1.09748, -7.21219e-08, 0.694738)
scene.camera = ob_auto_camera
light_auto_sun = bpy.data.lights.new('AutoSun', 'SUN')
light_auto_sun.energy = 3.0
light_auto_sun.angle = 0.0523599
ob_auto_sun = bpy.data.objects.new('AutoSun', light_auto_sun)
scene.collection.objects.link(ob_auto_sun)
ob_auto_sun.rotation_euler = (0.872665, 0.174533, 0.523599)
bpy.context.view_layer.update()
